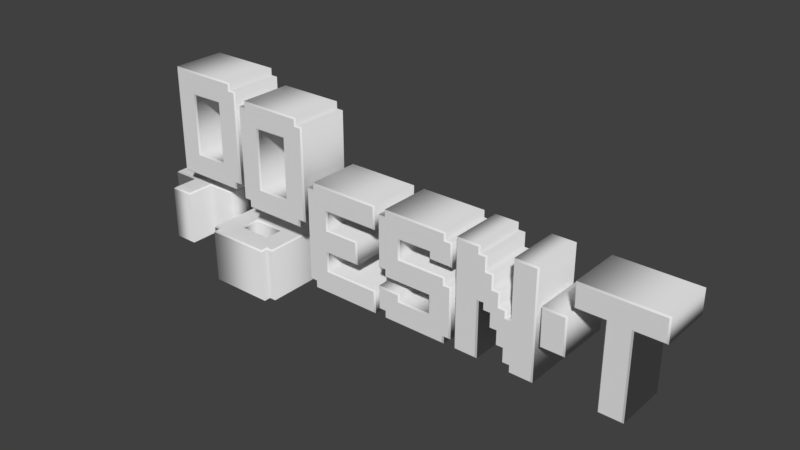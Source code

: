 # Source: DADDUP.blend  (saved by Blender 2.79.0; exported with 4.5.12 LTS)
import bpy
from mathutils import Matrix  # noqa: F401  (used for matrix-valued properties, if any)

bpy.ops.wm.read_factory_settings(use_empty=True)
scene = bpy.context.scene
scene.name = 'Scene'

# ---- collections
col_collection_1 = bpy.data.collections.new('Collection 1'); scene.collection.children.link(col_collection_1)

# ---- world
world_world = bpy.data.worlds.new('World'); scene.world = world_world
world_world.color = (0.05088, 0.05088, 0.05088)
world_world.use_sun_shadow = False
world_world.sun_shadow_jitter_overblur = 0.0
world_world.cycles.sampling_method = 'MANUAL'

# ---- meshes
me_cutext_013 = bpy.data.meshes.new('CUText.013')
me_cutext_013.from_pydata([(0.2368, -0.307, 0.21), (-0.2368, -0.307, 0.21), (-0.2368, -0.2544, 0.21), (-0.2895, -0.2544, 0.21), (-0.2895, 0.4825, 0.21), (-0.1316, 0.4825, 0.21), (-0.1316, -0.1491, 0.21), (0.1316, -0.1491, 0.21), (0.1316, 0.4825, 0.21), (0.2895, 0.4825, 0.21), (0.2895, -0.2544, 0.21), (0.2368, -0.2544, 0.21), (0.2368, -0.307, -0.21), (-0.2368, -0.307, -0.21), (-0.2368, -0.2544, -0.21), (-0.2895, -0.2544, -0.21), (-0.2895, 0.4825, -0.21), (-0.1316, 0.4825, -0.21), (-0.1316, -0.1491, -0.21), (0.1316, -0.1491, -0.21), (0.1316, 0.4825, -0.21), (0.2895, 0.4825, -0.21), (0.2895, -0.2544, -0.21), (0.2368, -0.2544, -0.21), (0.2368, -0.307, -0.21), (0.2468, -0.317, -0.2), (-0.2368, -0.307, -0.21), (-0.2468, -0.317, -0.2), (-0.2368, -0.2544, -0.21), (-0.2468, -0.2644, -0.2), (-0.2895, -0.2544, -0.21), (-0.2995, -0.2644, -0.2), (-0.2895, 0.4825, -0.21), (-0.2995, 0.4925, -0.2), (-0.1316, 0.4825, -0.21), (-0.1216, 0.4925, -0.2), (-0.1316, -0.1491, -0.21), (-0.1216, -0.1391, -0.2), (0.1316, -0.1491, -0.21), (0.1216, -0.1391, -0.2), (0.1316, 0.4825, -0.21), (0.1216, 0.4925, -0.2), (0.2895, 0.4825, -0.21), (0.2995, 0.4925, -0.2), (0.2895, -0.2544, -0.21), (0.2995, -0.2644, -0.2), (0.2368, -0.2544, -0.21), (0.2468, -0.2644, -0.2), (0.2468, -0.317, -0.2), (0.2468, -0.317, 0.2), (-0.2468, -0.317, -0.2), (-0.2468, -0.317, 0.2), (-0.2468, -0.2644, -0.2), (-0.2468, -0.2644, 0.2), (-0.2995, -0.2644, -0.2), (-0.2995, -0.2644, 0.2), (-0.2995, 0.4925, -0.2), (-0.2995, 0.4925, 0.2), (-0.1216, 0.4925, -0.2), (-0.1216, 0.4925, 0.2), (-0.1216, -0.1391, -0.2), (-0.1216, -0.1391, 0.2), (0.1216, -0.1391, -0.2), (0.1216, -0.1391, 0.2), (0.1216, 0.4925, -0.2), (0.1216, 0.4925, 0.2), (0.2995, 0.4925, -0.2), (0.2995, 0.4925, 0.2), (0.2995, -0.2644, -0.2), (0.2995, -0.2644, 0.2), (0.2468, -0.2644, -0.2), (0.2468, -0.2644, 0.2), (0.2468, -0.317, 0.2), (0.2368, -0.307, 0.21), (-0.2468, -0.317, 0.2), (-0.2368, -0.307, 0.21), (-0.2468, -0.2644, 0.2), (-0.2368, -0.2544, 0.21), (-0.2995, -0.2644, 0.2), (-0.2895, -0.2544, 0.21), (-0.2995, 0.4925, 0.2), (-0.2895, 0.4825, 0.21), (-0.1216, 0.4925, 0.2), (-0.1316, 0.4825, 0.21), (-0.1216, -0.1391, 0.2), (-0.1316, -0.1491, 0.21), (0.1216, -0.1391, 0.2), (0.1316, -0.1491, 0.21), (0.1216, 0.4925, 0.2), (0.1316, 0.4825, 0.21), (0.2995, 0.4925, 0.2), (0.2895, 0.4825, 0.21), (0.2995, -0.2644, 0.2), (0.2895, -0.2544, 0.21), (0.2468, -0.2644, 0.2), (0.2368, -0.2544, 0.21)], [], [(3, 5, 4), (3, 6, 5), (7, 9, 8), (7, 10, 9), (3, 7, 6), (3, 10, 7), (2, 10, 3), (1, 11, 2), (11, 10, 2), (1, 0, 11), (17, 15, 16), (18, 15, 17), (21, 19, 20), (22, 19, 21), (19, 15, 18), (22, 15, 19), (22, 14, 15), (23, 13, 14), (22, 23, 14), (12, 13, 23), (25, 27, 26, 24), (27, 29, 28, 26), (29, 31, 30, 28), (31, 33, 32, 30), (33, 35, 34, 32), (35, 37, 36, 34), (37, 39, 38, 36), (39, 41, 40, 38), (41, 43, 42, 40), (43, 45, 44, 42), (45, 47, 46, 44), (47, 25, 24, 46), (49, 51, 50, 48), (51, 53, 52, 50), (53, 55, 54, 52), (55, 57, 56, 54), (57, 59, 58, 56), (59, 61, 60, 58), (61, 63, 62, 60), (63, 65, 64, 62), (65, 67, 66, 64), (67, 69, 68, 66), (69, 71, 70, 68), (71, 49, 48, 70), (73, 75, 74, 72), (75, 77, 76, 74), (77, 79, 78, 76), (79, 81, 80, 78), (81, 83, 82, 80), (83, 85, 84, 82), (85, 87, 86, 84), (87, 89, 88, 86), (89, 91, 90, 88), (91, 93, 92, 90), (93, 95, 94, 92), (95, 73, 72, 94)])
me_cutext_013.polygons.foreach_set('use_smooth', [0, 0, 0, 0, 0, 0, 0, 0, 0, 0, 0, 0, 0, 0, 0, 0, 0, 0, 0, 0, 1, 1, 1, 1, 1, 1, 1, 1, 1, 1, 1, 1, 1, 1, 1, 1, 1, 1, 1, 1, 1, 1, 1, 1, 1, 1, 1, 1, 1, 1, 1, 1, 1, 1, 1, 1])
me_cutext_013.use_remesh_preserve_volume = False
me_cutext_013.use_remesh_preserve_attributes = False
me_cutext_013.use_mirror_vertex_groups = False
me_cutext_013.auto_texspace = False
me_cutext_013.update()
me_cutext_012 = bpy.data.meshes.new('CUText.012')
me_cutext_012.from_pydata([(-0.2122, -0.2368, 0.21), (0.05097, -0.2368, 0.21), (0.05097, 0.2368, 0.21), (-0.2122, 0.2368, 0.21), (0.1562, -0.3947, 0.21), (-0.3701, -0.3947, 0.21), (-0.3701, 0.3947, 0.21), (0.1562, 0.3947, 0.21), (0.1562, 0.3421, 0.21), (0.2089, 0.3421, 0.21), (0.2089, -0.3421, 0.21), (0.1562, -0.3421, 0.21), (-0.2122, -0.2368, -0.21), (0.05097, -0.2368, -0.21), (0.05097, 0.2368, -0.21), (-0.2122, 0.2368, -0.21), (0.1562, -0.3947, -0.21), (-0.3701, -0.3947, -0.21), (-0.3701, 0.3947, -0.21), (0.1562, 0.3947, -0.21), (0.1562, 0.3421, -0.21), (0.2089, 0.3421, -0.21), (0.2089, -0.3421, -0.21), (0.1562, -0.3421, -0.21), (-0.2122, -0.2368, -0.21), (-0.2022, -0.2268, -0.2), (0.05097, -0.2368, -0.21), (0.04097, -0.2268, -0.2), (0.05097, 0.2368, -0.21), (0.04097, 0.2268, -0.2), (-0.2122, 0.2368, -0.21), (-0.2022, 0.2268, -0.2), (-0.2022, -0.2268, -0.2), (-0.2022, -0.2268, 0.2), (0.04097, -0.2268, -0.2), (0.04097, -0.2268, 0.2), (0.04097, 0.2268, -0.2), (0.04097, 0.2268, 0.2), (-0.2022, 0.2268, -0.2), (-0.2022, 0.2268, 0.2), (-0.2022, -0.2268, 0.2), (-0.2122, -0.2368, 0.21), (0.04097, -0.2268, 0.2), (0.05097, -0.2368, 0.21), (0.04097, 0.2268, 0.2), (0.05097, 0.2368, 0.21), (-0.2022, 0.2268, 0.2), (-0.2122, 0.2368, 0.21), (0.1562, -0.3947, -0.21), (0.1662, -0.4047, -0.2), (-0.3701, -0.3947, -0.21), (-0.3801, -0.4047, -0.2), (-0.3701, 0.3947, -0.21), (-0.3801, 0.4047, -0.2), (0.1562, 0.3947, -0.21), (0.1662, 0.4047, -0.2), (0.1562, 0.3421, -0.21), (0.1662, 0.3521, -0.2), (0.2089, 0.3421, -0.21), (0.2189, 0.3521, -0.2), (0.2089, -0.3421, -0.21), (0.2189, -0.3521, -0.2), (0.1562, -0.3421, -0.21), (0.1662, -0.3521, -0.2), (0.1662, -0.4047, -0.2), (0.1662, -0.4047, 0.2), (-0.3801, -0.4047, -0.2), (-0.3801, -0.4047, 0.2), (-0.3801, 0.4047, -0.2), (-0.3801, 0.4047, 0.2), (0.1662, 0.4047, -0.2), (0.1662, 0.4047, 0.2), (0.1662, 0.3521, -0.2), (0.1662, 0.3521, 0.2), (0.2189, 0.3521, -0.2), (0.2189, 0.3521, 0.2), (0.2189, -0.3521, -0.2), (0.2189, -0.3521, 0.2), (0.1662, -0.3521, -0.2), (0.1662, -0.3521, 0.2), (0.1662, -0.4047, 0.2), (0.1562, -0.3947, 0.21), (-0.3801, -0.4047, 0.2), (-0.3701, -0.3947, 0.21), (-0.3801, 0.4047, 0.2), (-0.3701, 0.3947, 0.21), (0.1662, 0.4047, 0.2), (0.1562, 0.3947, 0.21), (0.1662, 0.3521, 0.2), (0.1562, 0.3421, 0.21), (0.2189, 0.3521, 0.2), (0.2089, 0.3421, 0.21), (0.2189, -0.3521, 0.2), (0.2089, -0.3421, 0.21), (0.1662, -0.3521, 0.2), (0.1562, -0.3421, 0.21)], [], [(5, 3, 6), (3, 7, 6), (3, 8, 7), (3, 9, 8), (3, 2, 9), (2, 10, 9), (5, 0, 3), (1, 10, 2), (5, 1, 0), (5, 11, 1), (11, 10, 1), (5, 4, 11), (15, 17, 18), (19, 15, 18), (20, 15, 19), (21, 15, 20), (14, 15, 21), (22, 14, 21), (12, 17, 15), (22, 13, 14), (13, 17, 12), (23, 17, 13), (22, 23, 13), (16, 17, 23), (25, 27, 26, 24), (27, 29, 28, 26), (29, 31, 30, 28), (31, 25, 24, 30), (33, 35, 34, 32), (35, 37, 36, 34), (37, 39, 38, 36), (39, 33, 32, 38), (41, 43, 42, 40), (43, 45, 44, 42), (45, 47, 46, 44), (47, 41, 40, 46), (49, 51, 50, 48), (51, 53, 52, 50), (53, 55, 54, 52), (55, 57, 56, 54), (57, 59, 58, 56), (59, 61, 60, 58), (61, 63, 62, 60), (63, 49, 48, 62), (65, 67, 66, 64), (67, 69, 68, 66), (69, 71, 70, 68), (71, 73, 72, 70), (73, 75, 74, 72), (75, 77, 76, 74), (77, 79, 78, 76), (79, 65, 64, 78), (81, 83, 82, 80), (83, 85, 84, 82), (85, 87, 86, 84), (87, 89, 88, 86), (89, 91, 90, 88), (91, 93, 92, 90), (93, 95, 94, 92), (95, 81, 80, 94)])
me_cutext_012.polygons.foreach_set('use_smooth', [0, 0, 0, 0, 0, 0, 0, 0, 0, 0, 0, 0, 0, 0, 0, 0, 0, 0, 0, 0, 0, 0, 0, 0, 1, 1, 1, 1, 1, 1, 1, 1, 1, 1, 1, 1, 1, 1, 1, 1, 1, 1, 1, 1, 1, 1, 1, 1, 1, 1, 1, 1, 1, 1, 1, 1, 1, 1, 1, 1])
me_cutext_012.use_remesh_preserve_volume = False
me_cutext_012.use_remesh_preserve_attributes = False
me_cutext_012.use_mirror_vertex_groups = False
me_cutext_012.auto_texspace = False
me_cutext_012.update()
me_cutext_011 = bpy.data.meshes.new('CUText.011')
me_cutext_011.from_pydata([(-0.2122, -0.2368, 0.21), (0.05096, -0.2368, 0.21), (0.05096, 0.2368, 0.21), (-0.2122, 0.2368, 0.21), (0.1562, -0.3947, 0.21), (-0.3701, -0.3947, 0.21), (-0.3701, 0.3947, 0.21), (0.1562, 0.3947, 0.21), (0.1562, 0.3421, 0.21), (0.2089, 0.3421, 0.21), (0.2089, -0.3421, 0.21), (0.1562, -0.3421, 0.21), (-0.2122, -0.2368, -0.21), (0.05096, -0.2368, -0.21), (0.05096, 0.2368, -0.21), (-0.2122, 0.2368, -0.21), (0.1562, -0.3947, -0.21), (-0.3701, -0.3947, -0.21), (-0.3701, 0.3947, -0.21), (0.1562, 0.3947, -0.21), (0.1562, 0.3421, -0.21), (0.2089, 0.3421, -0.21), (0.2089, -0.3421, -0.21), (0.1562, -0.3421, -0.21), (-0.2122, -0.2368, -0.21), (-0.2022, -0.2268, -0.2), (0.05096, -0.2368, -0.21), (0.04096, -0.2268, -0.2), (0.05096, 0.2368, -0.21), (0.04096, 0.2268, -0.2), (-0.2122, 0.2368, -0.21), (-0.2022, 0.2268, -0.2), (-0.2022, -0.2268, -0.2), (-0.2022, -0.2268, 0.2), (0.04096, -0.2268, -0.2), (0.04096, -0.2268, 0.2), (0.04096, 0.2268, -0.2), (0.04096, 0.2268, 0.2), (-0.2022, 0.2268, -0.2), (-0.2022, 0.2268, 0.2), (-0.2022, -0.2268, 0.2), (-0.2122, -0.2368, 0.21), (0.04096, -0.2268, 0.2), (0.05096, -0.2368, 0.21), (0.04096, 0.2268, 0.2), (0.05096, 0.2368, 0.21), (-0.2022, 0.2268, 0.2), (-0.2122, 0.2368, 0.21), (0.1562, -0.3947, -0.21), (0.1662, -0.4047, -0.2), (-0.3701, -0.3947, -0.21), (-0.3801, -0.4047, -0.2), (-0.3701, 0.3947, -0.21), (-0.3801, 0.4047, -0.2), (0.1562, 0.3947, -0.21), (0.1662, 0.4047, -0.2), (0.1562, 0.3421, -0.21), (0.1662, 0.3521, -0.2), (0.2089, 0.3421, -0.21), (0.2189, 0.3521, -0.2), (0.2089, -0.3421, -0.21), (0.2189, -0.3521, -0.2), (0.1562, -0.3421, -0.21), (0.1662, -0.3521, -0.2), (0.1662, -0.4047, -0.2), (0.1662, -0.4047, 0.2), (-0.3801, -0.4047, -0.2), (-0.3801, -0.4047, 0.2), (-0.3801, 0.4047, -0.2), (-0.3801, 0.4047, 0.2), (0.1662, 0.4047, -0.2), (0.1662, 0.4047, 0.2), (0.1662, 0.3521, -0.2), (0.1662, 0.3521, 0.2), (0.2189, 0.3521, -0.2), (0.2189, 0.3521, 0.2), (0.2189, -0.3521, -0.2), (0.2189, -0.3521, 0.2), (0.1662, -0.3521, -0.2), (0.1662, -0.3521, 0.2), (0.1662, -0.4047, 0.2), (0.1562, -0.3947, 0.21), (-0.3801, -0.4047, 0.2), (-0.3701, -0.3947, 0.21), (-0.3801, 0.4047, 0.2), (-0.3701, 0.3947, 0.21), (0.1662, 0.4047, 0.2), (0.1562, 0.3947, 0.21), (0.1662, 0.3521, 0.2), (0.1562, 0.3421, 0.21), (0.2189, 0.3521, 0.2), (0.2089, 0.3421, 0.21), (0.2189, -0.3521, 0.2), (0.2089, -0.3421, 0.21), (0.1662, -0.3521, 0.2), (0.1562, -0.3421, 0.21)], [], [(5, 3, 6), (3, 7, 6), (3, 8, 7), (3, 9, 8), (3, 2, 9), (2, 10, 9), (5, 0, 3), (1, 10, 2), (5, 1, 0), (5, 11, 1), (11, 10, 1), (5, 4, 11), (15, 17, 18), (19, 15, 18), (20, 15, 19), (21, 15, 20), (14, 15, 21), (22, 14, 21), (12, 17, 15), (22, 13, 14), (13, 17, 12), (23, 17, 13), (22, 23, 13), (16, 17, 23), (25, 27, 26, 24), (27, 29, 28, 26), (29, 31, 30, 28), (31, 25, 24, 30), (33, 35, 34, 32), (35, 37, 36, 34), (37, 39, 38, 36), (39, 33, 32, 38), (41, 43, 42, 40), (43, 45, 44, 42), (45, 47, 46, 44), (47, 41, 40, 46), (49, 51, 50, 48), (51, 53, 52, 50), (53, 55, 54, 52), (55, 57, 56, 54), (57, 59, 58, 56), (59, 61, 60, 58), (61, 63, 62, 60), (63, 49, 48, 62), (65, 67, 66, 64), (67, 69, 68, 66), (69, 71, 70, 68), (71, 73, 72, 70), (73, 75, 74, 72), (75, 77, 76, 74), (77, 79, 78, 76), (79, 65, 64, 78), (81, 83, 82, 80), (83, 85, 84, 82), (85, 87, 86, 84), (87, 89, 88, 86), (89, 91, 90, 88), (91, 93, 92, 90), (93, 95, 94, 92), (95, 81, 80, 94)])
me_cutext_011.polygons.foreach_set('use_smooth', [0, 0, 0, 0, 0, 0, 0, 0, 0, 0, 0, 0, 0, 0, 0, 0, 0, 0, 0, 0, 0, 0, 0, 0, 1, 1, 1, 1, 1, 1, 1, 1, 1, 1, 1, 1, 1, 1, 1, 1, 1, 1, 1, 1, 1, 1, 1, 1, 1, 1, 1, 1, 1, 1, 1, 1, 1, 1, 1, 1])
me_cutext_011.use_remesh_preserve_volume = False
me_cutext_011.use_remesh_preserve_attributes = False
me_cutext_011.use_mirror_vertex_groups = False
me_cutext_011.auto_texspace = False
me_cutext_011.update()
me_cutext_010 = bpy.data.meshes.new('CUText.010')
me_cutext_010.from_pydata([(-0.1316, 0.01316, 0.21), (0.1316, 0.01316, 0.21), (0.1316, 0.1711, 0.21), (-0.1316, 0.1711, 0.21), (-0.1316, -0.4605, 0.21), (-0.2895, -0.4605, 0.21), (-0.2895, 0.2763, 0.21), (-0.2368, 0.2763, 0.21), (-0.2368, 0.3289, 0.21), (0.2368, 0.3289, 0.21), (0.2368, 0.2763, 0.21), (0.2895, 0.2763, 0.21), (0.2895, -0.4605, 0.21), (0.1316, -0.4605, 0.21), (0.1316, -0.1447, 0.21), (-0.1316, -0.1447, 0.21), (-0.1316, 0.01316, -0.21), (0.1316, 0.01316, -0.21), (0.1316, 0.1711, -0.21), (-0.1316, 0.1711, -0.21), (-0.1316, -0.4605, -0.21), (-0.2895, -0.4605, -0.21), (-0.2895, 0.2763, -0.21), (-0.2368, 0.2763, -0.21), (-0.2368, 0.3289, -0.21), (0.2368, 0.3289, -0.21), (0.2368, 0.2763, -0.21), (0.2895, 0.2763, -0.21), (0.2895, -0.4605, -0.21), (0.1316, -0.4605, -0.21), (0.1316, -0.1447, -0.21), (-0.1316, -0.1447, -0.21), (-0.1316, 0.01316, -0.21), (-0.1216, 0.02316, -0.2), (0.1316, 0.01316, -0.21), (0.1216, 0.02316, -0.2), (0.1316, 0.1711, -0.21), (0.1216, 0.1611, -0.2), (-0.1316, 0.1711, -0.21), (-0.1216, 0.1611, -0.2), (-0.1216, 0.02316, -0.2), (-0.1216, 0.02316, 0.2), (0.1216, 0.02316, -0.2), (0.1216, 0.02316, 0.2), (0.1216, 0.1611, -0.2), (0.1216, 0.1611, 0.2), (-0.1216, 0.1611, -0.2), (-0.1216, 0.1611, 0.2), (-0.1216, 0.02316, 0.2), (-0.1316, 0.01316, 0.21), (0.1216, 0.02316, 0.2), (0.1316, 0.01316, 0.21), (0.1216, 0.1611, 0.2), (0.1316, 0.1711, 0.21), (-0.1216, 0.1611, 0.2), (-0.1316, 0.1711, 0.21), (-0.1316, -0.4605, -0.21), (-0.1216, -0.4705, -0.2), (-0.2895, -0.4605, -0.21), (-0.2995, -0.4705, -0.2), (-0.2895, 0.2763, -0.21), (-0.2995, 0.2863, -0.2), (-0.2368, 0.2763, -0.21), (-0.2468, 0.2863, -0.2), (-0.2368, 0.3289, -0.21), (-0.2468, 0.3389, -0.2), (0.2368, 0.3289, -0.21), (0.2468, 0.3389, -0.2), (0.2368, 0.2763, -0.21), (0.2468, 0.2863, -0.2), (0.2895, 0.2763, -0.21), (0.2995, 0.2863, -0.2), (0.2895, -0.4605, -0.21), (0.2995, -0.4705, -0.2), (0.1316, -0.4605, -0.21), (0.1216, -0.4705, -0.2), (0.1316, -0.1447, -0.21), (0.1216, -0.1547, -0.2), (-0.1316, -0.1447, -0.21), (-0.1216, -0.1547, -0.2), (-0.1216, -0.4705, -0.2), (-0.1216, -0.4705, 0.2), (-0.2995, -0.4705, -0.2), (-0.2995, -0.4705, 0.2), (-0.2995, 0.2863, -0.2), (-0.2995, 0.2863, 0.2), (-0.2468, 0.2863, -0.2), (-0.2468, 0.2863, 0.2), (-0.2468, 0.3389, -0.2), (-0.2468, 0.3389, 0.2), (0.2468, 0.3389, -0.2), (0.2468, 0.3389, 0.2), (0.2468, 0.2863, -0.2), (0.2468, 0.2863, 0.2), (0.2995, 0.2863, -0.2), (0.2995, 0.2863, 0.2), (0.2995, -0.4705, -0.2), (0.2995, -0.4705, 0.2), (0.1216, -0.4705, -0.2), (0.1216, -0.4705, 0.2), (0.1216, -0.1547, -0.2), (0.1216, -0.1547, 0.2), (-0.1216, -0.1547, -0.2), (-0.1216, -0.1547, 0.2), (-0.1216, -0.4705, 0.2), (-0.1316, -0.4605, 0.21), (-0.2995, -0.4705, 0.2), (-0.2895, -0.4605, 0.21), (-0.2995, 0.2863, 0.2), (-0.2895, 0.2763, 0.21), (-0.2468, 0.2863, 0.2), (-0.2368, 0.2763, 0.21), (-0.2468, 0.3389, 0.2), (-0.2368, 0.3289, 0.21), (0.2468, 0.3389, 0.2), (0.2368, 0.3289, 0.21), (0.2468, 0.2863, 0.2), (0.2368, 0.2763, 0.21), (0.2995, 0.2863, 0.2), (0.2895, 0.2763, 0.21), (0.2995, -0.4705, 0.2), (0.2895, -0.4605, 0.21), (0.1216, -0.4705, 0.2), (0.1316, -0.4605, 0.21), (0.1216, -0.1547, 0.2), (0.1316, -0.1447, 0.21), (-0.1216, -0.1547, 0.2), (-0.1316, -0.1447, 0.21)], [], [(7, 9, 8), (7, 10, 9), (5, 7, 6), (5, 3, 7), (3, 10, 7), (3, 11, 10), (3, 2, 11), (2, 12, 11), (5, 0, 3), (1, 12, 2), (5, 15, 0), (15, 1, 0), (15, 14, 1), (14, 12, 1), (5, 4, 15), (13, 12, 14), (25, 23, 24), (26, 23, 25), (23, 21, 22), (19, 21, 23), (26, 19, 23), (27, 19, 26), (18, 19, 27), (28, 18, 27), (16, 21, 19), (28, 17, 18), (31, 21, 16), (17, 31, 16), (30, 31, 17), (28, 30, 17), (20, 21, 31), (28, 29, 30), (33, 35, 34, 32), (35, 37, 36, 34), (37, 39, 38, 36), (39, 33, 32, 38), (41, 43, 42, 40), (43, 45, 44, 42), (45, 47, 46, 44), (47, 41, 40, 46), (49, 51, 50, 48), (51, 53, 52, 50), (53, 55, 54, 52), (55, 49, 48, 54), (57, 59, 58, 56), (59, 61, 60, 58), (61, 63, 62, 60), (63, 65, 64, 62), (65, 67, 66, 64), (67, 69, 68, 66), (69, 71, 70, 68), (71, 73, 72, 70), (73, 75, 74, 72), (75, 77, 76, 74), (77, 79, 78, 76), (79, 57, 56, 78), (81, 83, 82, 80), (83, 85, 84, 82), (85, 87, 86, 84), (87, 89, 88, 86), (89, 91, 90, 88), (91, 93, 92, 90), (93, 95, 94, 92), (95, 97, 96, 94), (97, 99, 98, 96), (99, 101, 100, 98), (101, 103, 102, 100), (103, 81, 80, 102), (105, 107, 106, 104), (107, 109, 108, 106), (109, 111, 110, 108), (111, 113, 112, 110), (113, 115, 114, 112), (115, 117, 116, 114), (117, 119, 118, 116), (119, 121, 120, 118), (121, 123, 122, 120), (123, 125, 124, 122), (125, 127, 126, 124), (127, 105, 104, 126)])
me_cutext_010.polygons.foreach_set('use_smooth', [0, 0, 0, 0, 0, 0, 0, 0, 0, 0, 0, 0, 0, 0, 0, 0, 0, 0, 0, 0, 0, 0, 0, 0, 0, 0, 0, 0, 0, 0, 0, 0, 1, 1, 1, 1, 1, 1, 1, 1, 1, 1, 1, 1, 1, 1, 1, 1, 1, 1, 1, 1, 1, 1, 1, 1, 1, 1, 1, 1, 1, 1, 1, 1, 1, 1, 1, 1, 1, 1, 1, 1, 1, 1, 1, 1, 1, 1, 1, 1])
me_cutext_010.use_remesh_preserve_volume = False
me_cutext_010.use_remesh_preserve_attributes = False
me_cutext_010.use_mirror_vertex_groups = False
me_cutext_010.auto_texspace = False
me_cutext_010.update()
me_cutext_009 = bpy.data.meshes.new('CUText.009')
me_cutext_009.from_pydata([(0.07895, -0.2895, 0.21), (-0.07895, -0.2895, 0.21), (-0.07895, -0.07895, 0.21), (-0.2895, -0.07895, 0.21), (-0.2895, 0.07895, 0.21), (-0.07895, 0.07895, 0.21), (-0.07895, 0.2895, 0.21), (0.07895, 0.2895, 0.21), (0.07895, 0.07895, 0.21), (0.2895, 0.07895, 0.21), (0.2895, -0.07895, 0.21), (0.07895, -0.07895, 0.21), (0.07895, -0.2895, -0.21), (-0.07895, -0.2895, -0.21), (-0.07895, -0.07895, -0.21), (-0.2895, -0.07895, -0.21), (-0.2895, 0.07895, -0.21), (-0.07895, 0.07895, -0.21), (-0.07895, 0.2895, -0.21), (0.07895, 0.2895, -0.21), (0.07895, 0.07895, -0.21), (0.2895, 0.07895, -0.21), (0.2895, -0.07895, -0.21), (0.07895, -0.07895, -0.21), (0.07895, -0.2895, -0.21), (0.08895, -0.2995, -0.2), (-0.07895, -0.2895, -0.21), (-0.08895, -0.2995, -0.2), (-0.07895, -0.07895, -0.21), (-0.08895, -0.08895, -0.2), (-0.2895, -0.07895, -0.21), (-0.2995, -0.08895, -0.2), (-0.2895, 0.07895, -0.21), (-0.2995, 0.08895, -0.2), (-0.07895, 0.07895, -0.21), (-0.08895, 0.08895, -0.2), (-0.07895, 0.2895, -0.21), (-0.08895, 0.2995, -0.2), (0.07895, 0.2895, -0.21), (0.08895, 0.2995, -0.2), (0.07895, 0.07895, -0.21), (0.08895, 0.08895, -0.2), (0.2895, 0.07895, -0.21), (0.2995, 0.08895, -0.2), (0.2895, -0.07895, -0.21), (0.2995, -0.08895, -0.2), (0.07895, -0.07895, -0.21), (0.08895, -0.08895, -0.2), (0.08895, -0.2995, -0.2), (0.08895, -0.2995, 0.2), (-0.08895, -0.2995, -0.2), (-0.08895, -0.2995, 0.2), (-0.08895, -0.08895, -0.2), (-0.08895, -0.08895, 0.2), (-0.2995, -0.08895, -0.2), (-0.2995, -0.08895, 0.2), (-0.2995, 0.08895, -0.2), (-0.2995, 0.08895, 0.2), (-0.08895, 0.08895, -0.2), (-0.08895, 0.08895, 0.2), (-0.08895, 0.2995, -0.2), (-0.08895, 0.2995, 0.2), (0.08895, 0.2995, -0.2), (0.08895, 0.2995, 0.2), (0.08895, 0.08895, -0.2), (0.08895, 0.08895, 0.2), (0.2995, 0.08895, -0.2), (0.2995, 0.08895, 0.2), (0.2995, -0.08895, -0.2), (0.2995, -0.08895, 0.2), (0.08895, -0.08895, -0.2), (0.08895, -0.08895, 0.2), (0.08895, -0.2995, 0.2), (0.07895, -0.2895, 0.21), (-0.08895, -0.2995, 0.2), (-0.07895, -0.2895, 0.21), (-0.08895, -0.08895, 0.2), (-0.07895, -0.07895, 0.21), (-0.2995, -0.08895, 0.2), (-0.2895, -0.07895, 0.21), (-0.2995, 0.08895, 0.2), (-0.2895, 0.07895, 0.21), (-0.08895, 0.08895, 0.2), (-0.07895, 0.07895, 0.21), (-0.08895, 0.2995, 0.2), (-0.07895, 0.2895, 0.21), (0.08895, 0.2995, 0.2), (0.07895, 0.2895, 0.21), (0.08895, 0.08895, 0.2), (0.07895, 0.07895, 0.21), (0.2995, 0.08895, 0.2), (0.2895, 0.07895, 0.21), (0.2995, -0.08895, 0.2), (0.2895, -0.07895, 0.21), (0.08895, -0.08895, 0.2), (0.07895, -0.07895, 0.21)], [], [(5, 7, 6), (5, 8, 7), (3, 5, 4), (3, 8, 5), (3, 9, 8), (3, 10, 9), (2, 10, 3), (1, 11, 2), (11, 10, 2), (1, 0, 11), (19, 17, 18), (20, 17, 19), (17, 15, 16), (20, 15, 17), (21, 15, 20), (22, 15, 21), (22, 14, 15), (23, 13, 14), (22, 23, 14), (12, 13, 23), (25, 27, 26, 24), (27, 29, 28, 26), (29, 31, 30, 28), (31, 33, 32, 30), (33, 35, 34, 32), (35, 37, 36, 34), (37, 39, 38, 36), (39, 41, 40, 38), (41, 43, 42, 40), (43, 45, 44, 42), (45, 47, 46, 44), (47, 25, 24, 46), (49, 51, 50, 48), (51, 53, 52, 50), (53, 55, 54, 52), (55, 57, 56, 54), (57, 59, 58, 56), (59, 61, 60, 58), (61, 63, 62, 60), (63, 65, 64, 62), (65, 67, 66, 64), (67, 69, 68, 66), (69, 71, 70, 68), (71, 49, 48, 70), (73, 75, 74, 72), (75, 77, 76, 74), (77, 79, 78, 76), (79, 81, 80, 78), (81, 83, 82, 80), (83, 85, 84, 82), (85, 87, 86, 84), (87, 89, 88, 86), (89, 91, 90, 88), (91, 93, 92, 90), (93, 95, 94, 92), (95, 73, 72, 94)])
me_cutext_009.polygons.foreach_set('use_smooth', [0, 0, 0, 0, 0, 0, 0, 0, 0, 0, 0, 0, 0, 0, 0, 0, 0, 0, 0, 0, 1, 1, 1, 1, 1, 1, 1, 1, 1, 1, 1, 1, 1, 1, 1, 1, 1, 1, 1, 1, 1, 1, 1, 1, 1, 1, 1, 1, 1, 1, 1, 1, 1, 1, 1, 1])
me_cutext_009.use_remesh_preserve_volume = False
me_cutext_009.use_remesh_preserve_attributes = False
me_cutext_009.use_mirror_vertex_groups = False
me_cutext_009.auto_texspace = False
me_cutext_009.update()
me_cutext_014 = bpy.data.meshes.new('CUText.014')
me_cutext_014.from_pydata([(-0.1826, 0.0007143, 0.21), (0.08056, 0.0007143, 0.21), (0.08056, 0.1586, 0.21), (-0.1826, 0.1586, 0.21), (-0.1826, -0.473, 0.21), (-0.3405, -0.473, 0.21), (-0.3405, 0.3165, 0.21), (0.1858, 0.3165, 0.21), (0.1858, 0.2639, 0.21), (0.2385, 0.2639, 0.21), (0.2385, -0.1045, 0.21), (0.1858, -0.1045, 0.21), (0.1858, -0.1572, 0.21), (-0.1826, -0.1572, 0.21), (-0.1826, 0.0007143, -0.21), (0.08056, 0.0007143, -0.21), (0.08056, 0.1586, -0.21), (-0.1826, 0.1586, -0.21), (-0.1826, -0.473, -0.21), (-0.3405, -0.473, -0.21), (-0.3405, 0.3165, -0.21), (0.1858, 0.3165, -0.21), (0.1858, 0.2639, -0.21), (0.2385, 0.2639, -0.21), (0.2385, -0.1045, -0.21), (0.1858, -0.1045, -0.21), (0.1858, -0.1572, -0.21), (-0.1826, -0.1572, -0.21), (-0.1826, 0.0007143, -0.21), (-0.1726, 0.01071, -0.2), (0.08056, 0.0007143, -0.21), (0.07056, 0.01071, -0.2), (0.08056, 0.1586, -0.21), (0.07056, 0.1486, -0.2), (-0.1826, 0.1586, -0.21), (-0.1726, 0.1486, -0.2), (-0.1726, 0.01071, -0.2), (-0.1726, 0.01071, 0.2), (0.07056, 0.01071, -0.2), (0.07056, 0.01071, 0.2), (0.07056, 0.1486, -0.2), (0.07056, 0.1486, 0.2), (-0.1726, 0.1486, -0.2), (-0.1726, 0.1486, 0.2), (-0.1726, 0.01071, 0.2), (-0.1826, 0.0007143, 0.21), (0.07056, 0.01071, 0.2), (0.08056, 0.0007143, 0.21), (0.07056, 0.1486, 0.2), (0.08056, 0.1586, 0.21), (-0.1726, 0.1486, 0.2), (-0.1826, 0.1586, 0.21), (-0.1826, -0.473, -0.21), (-0.1726, -0.483, -0.2), (-0.3405, -0.473, -0.21), (-0.3505, -0.483, -0.2), (-0.3405, 0.3165, -0.21), (-0.3505, 0.3265, -0.2), (0.1858, 0.3165, -0.21), (0.1958, 0.3265, -0.2), (0.1858, 0.2639, -0.21), (0.1958, 0.2739, -0.2), (0.2385, 0.2639, -0.21), (0.2485, 0.2739, -0.2), (0.2385, -0.1045, -0.21), (0.2485, -0.1145, -0.2), (0.1858, -0.1045, -0.21), (0.1958, -0.1145, -0.2), (0.1858, -0.1572, -0.21), (0.1958, -0.1672, -0.2), (-0.1826, -0.1572, -0.21), (-0.1726, -0.1672, -0.2), (-0.1726, -0.483, -0.2), (-0.1726, -0.483, 0.2), (-0.3505, -0.483, -0.2), (-0.3505, -0.483, 0.2), (-0.3505, 0.3265, -0.2), (-0.3505, 0.3265, 0.2), (0.1958, 0.3265, -0.2), (0.1958, 0.3265, 0.2), (0.1958, 0.2739, -0.2), (0.1958, 0.2739, 0.2), (0.2485, 0.2739, -0.2), (0.2485, 0.2739, 0.2), (0.2485, -0.1145, -0.2), (0.2485, -0.1145, 0.2), (0.1958, -0.1145, -0.2), (0.1958, -0.1145, 0.2), (0.1958, -0.1672, -0.2), (0.1958, -0.1672, 0.2), (-0.1726, -0.1672, -0.2), (-0.1726, -0.1672, 0.2), (-0.1726, -0.483, 0.2), (-0.1826, -0.473, 0.21), (-0.3505, -0.483, 0.2), (-0.3405, -0.473, 0.21), (-0.3505, 0.3265, 0.2), (-0.3405, 0.3165, 0.21), (0.1958, 0.3265, 0.2), (0.1858, 0.3165, 0.21), (0.1958, 0.2739, 0.2), (0.1858, 0.2639, 0.21), (0.2485, 0.2739, 0.2), (0.2385, 0.2639, 0.21), (0.2485, -0.1145, 0.2), (0.2385, -0.1045, 0.21), (0.1958, -0.1145, 0.2), (0.1858, -0.1045, 0.21), (0.1958, -0.1672, 0.2), (0.1858, -0.1572, 0.21), (-0.1726, -0.1672, 0.2), (-0.1826, -0.1572, 0.21)], [], [(5, 3, 6), (3, 7, 6), (3, 8, 7), (3, 9, 8), (3, 2, 9), (2, 10, 9), (5, 0, 3), (1, 10, 2), (5, 13, 0), (13, 1, 0), (13, 11, 1), (11, 10, 1), (13, 12, 11), (5, 4, 13), (17, 19, 20), (21, 17, 20), (22, 17, 21), (23, 17, 22), (16, 17, 23), (24, 16, 23), (14, 19, 17), (24, 15, 16), (27, 19, 14), (15, 27, 14), (25, 27, 15), (24, 25, 15), (26, 27, 25), (18, 19, 27), (29, 31, 30, 28), (31, 33, 32, 30), (33, 35, 34, 32), (35, 29, 28, 34), (37, 39, 38, 36), (39, 41, 40, 38), (41, 43, 42, 40), (43, 37, 36, 42), (45, 47, 46, 44), (47, 49, 48, 46), (49, 51, 50, 48), (51, 45, 44, 50), (53, 55, 54, 52), (55, 57, 56, 54), (57, 59, 58, 56), (59, 61, 60, 58), (61, 63, 62, 60), (63, 65, 64, 62), (65, 67, 66, 64), (67, 69, 68, 66), (69, 71, 70, 68), (71, 53, 52, 70), (73, 75, 74, 72), (75, 77, 76, 74), (77, 79, 78, 76), (79, 81, 80, 78), (81, 83, 82, 80), (83, 85, 84, 82), (85, 87, 86, 84), (87, 89, 88, 86), (89, 91, 90, 88), (91, 73, 72, 90), (93, 95, 94, 92), (95, 97, 96, 94), (97, 99, 98, 96), (99, 101, 100, 98), (101, 103, 102, 100), (103, 105, 104, 102), (105, 107, 106, 104), (107, 109, 108, 106), (109, 111, 110, 108), (111, 93, 92, 110)])
me_cutext_014.polygons.foreach_set('use_smooth', [0, 0, 0, 0, 0, 0, 0, 0, 0, 0, 0, 0, 0, 0, 0, 0, 0, 0, 0, 0, 0, 0, 0, 0, 0, 0, 0, 0, 1, 1, 1, 1, 1, 1, 1, 1, 1, 1, 1, 1, 1, 1, 1, 1, 1, 1, 1, 1, 1, 1, 1, 1, 1, 1, 1, 1, 1, 1, 1, 1, 1, 1, 1, 1, 1, 1, 1, 1, 1, 1])
me_cutext_014.use_remesh_preserve_volume = False
me_cutext_014.use_remesh_preserve_attributes = False
me_cutext_014.use_mirror_vertex_groups = False
me_cutext_014.auto_texspace = False
me_cutext_014.update()
me_cutext_008 = bpy.data.meshes.new('CUText.008')
me_cutext_008.from_pydata([(0.07895, -0.5107, 0.21), (-0.07895, -0.5107, 0.21), (-0.07895, 0.1209, 0.21), (-0.2895, 0.1209, 0.21), (-0.2895, 0.2788, 0.21), (0.2895, 0.2788, 0.21), (0.2895, 0.1209, 0.21), (0.07895, 0.1209, 0.21), (0.07895, -0.5107, -0.21), (-0.07895, -0.5107, -0.21), (-0.07895, 0.1209, -0.21), (-0.2895, 0.1209, -0.21), (-0.2895, 0.2788, -0.21), (0.2895, 0.2788, -0.21), (0.2895, 0.1209, -0.21), (0.07895, 0.1209, -0.21), (0.07895, -0.5107, -0.21), (0.08895, -0.5207, -0.2), (-0.07895, -0.5107, -0.21), (-0.08895, -0.5207, -0.2), (-0.07895, 0.1209, -0.21), (-0.08895, 0.1109, -0.2), (-0.2895, 0.1209, -0.21), (-0.2995, 0.1109, -0.2), (-0.2895, 0.2788, -0.21), (-0.2995, 0.2888, -0.2), (0.2895, 0.2788, -0.21), (0.2995, 0.2888, -0.2), (0.2895, 0.1209, -0.21), (0.2995, 0.1109, -0.2), (0.07895, 0.1209, -0.21), (0.08895, 0.1109, -0.2), (0.08895, -0.5207, -0.2), (0.08895, -0.5207, 0.2), (-0.08895, -0.5207, -0.2), (-0.08895, -0.5207, 0.2), (-0.08895, 0.1109, -0.2), (-0.08895, 0.1109, 0.2), (-0.2995, 0.1109, -0.2), (-0.2995, 0.1109, 0.2), (-0.2995, 0.2888, -0.2), (-0.2995, 0.2888, 0.2), (0.2995, 0.2888, -0.2), (0.2995, 0.2888, 0.2), (0.2995, 0.1109, -0.2), (0.2995, 0.1109, 0.2), (0.08895, 0.1109, -0.2), (0.08895, 0.1109, 0.2), (0.08895, -0.5207, 0.2), (0.07895, -0.5107, 0.21), (-0.08895, -0.5207, 0.2), (-0.07895, -0.5107, 0.21), (-0.08895, 0.1109, 0.2), (-0.07895, 0.1209, 0.21), (-0.2995, 0.1109, 0.2), (-0.2895, 0.1209, 0.21), (-0.2995, 0.2888, 0.2), (-0.2895, 0.2788, 0.21), (0.2995, 0.2888, 0.2), (0.2895, 0.2788, 0.21), (0.2995, 0.1109, 0.2), (0.2895, 0.1209, 0.21), (0.08895, 0.1109, 0.2), (0.07895, 0.1209, 0.21)], [], [(3, 5, 4), (3, 6, 5), (2, 6, 3), (1, 7, 2), (7, 6, 2), (1, 0, 7), (13, 11, 12), (14, 11, 13), (14, 10, 11), (15, 9, 10), (14, 15, 10), (8, 9, 15), (17, 19, 18, 16), (19, 21, 20, 18), (21, 23, 22, 20), (23, 25, 24, 22), (25, 27, 26, 24), (27, 29, 28, 26), (29, 31, 30, 28), (31, 17, 16, 30), (33, 35, 34, 32), (35, 37, 36, 34), (37, 39, 38, 36), (39, 41, 40, 38), (41, 43, 42, 40), (43, 45, 44, 42), (45, 47, 46, 44), (47, 33, 32, 46), (49, 51, 50, 48), (51, 53, 52, 50), (53, 55, 54, 52), (55, 57, 56, 54), (57, 59, 58, 56), (59, 61, 60, 58), (61, 63, 62, 60), (63, 49, 48, 62)])
me_cutext_008.polygons.foreach_set('use_smooth', [0, 0, 0, 0, 0, 0, 0, 0, 0, 0, 0, 0, 1, 1, 1, 1, 1, 1, 1, 1, 1, 1, 1, 1, 1, 1, 1, 1, 1, 1, 1, 1, 1, 1, 1, 1])
me_cutext_008.use_remesh_preserve_volume = False
me_cutext_008.use_remesh_preserve_attributes = False
me_cutext_008.use_mirror_vertex_groups = False
me_cutext_008.auto_texspace = False
me_cutext_008.update()
me_cutext_007 = bpy.data.meshes.new('CUText.007')
me_cutext_007.from_pydata([(0.07895, -0.1316, 0.21), (-0.07895, -0.1316, 0.21), (-0.07895, 0.1316, 0.21), (0.07895, 0.1316, 0.21), (0.07895, -0.1316, -0.21), (-0.07895, -0.1316, -0.21), (-0.07895, 0.1316, -0.21), (0.07895, 0.1316, -0.21), (0.07895, -0.1316, -0.21), (0.08895, -0.1416, -0.2), (-0.07895, -0.1316, -0.21), (-0.08895, -0.1416, -0.2), (-0.07895, 0.1316, -0.21), (-0.08895, 0.1416, -0.2), (0.07895, 0.1316, -0.21), (0.08895, 0.1416, -0.2), (0.08895, -0.1416, -0.2), (0.08895, -0.1416, 0.2), (-0.08895, -0.1416, -0.2), (-0.08895, -0.1416, 0.2), (-0.08895, 0.1416, -0.2), (-0.08895, 0.1416, 0.2), (0.08895, 0.1416, -0.2), (0.08895, 0.1416, 0.2), (0.08895, -0.1416, 0.2), (0.07895, -0.1316, 0.21), (-0.08895, -0.1416, 0.2), (-0.07895, -0.1316, 0.21), (-0.08895, 0.1416, 0.2), (-0.07895, 0.1316, 0.21), (0.08895, 0.1416, 0.2), (0.07895, 0.1316, 0.21)], [], [(1, 3, 2), (1, 0, 3), (7, 5, 6), (4, 5, 7), (9, 11, 10, 8), (11, 13, 12, 10), (13, 15, 14, 12), (15, 9, 8, 14), (17, 19, 18, 16), (19, 21, 20, 18), (21, 23, 22, 20), (23, 17, 16, 22), (25, 27, 26, 24), (27, 29, 28, 26), (29, 31, 30, 28), (31, 25, 24, 30)])
me_cutext_007.polygons.foreach_set('use_smooth', [0, 0, 0, 0, 1, 1, 1, 1, 1, 1, 1, 1, 1, 1, 1, 1])
me_cutext_007.use_remesh_preserve_volume = False
me_cutext_007.use_remesh_preserve_attributes = False
me_cutext_007.use_mirror_vertex_groups = False
me_cutext_007.auto_texspace = False
me_cutext_007.update()
me_cutext_006 = bpy.data.meshes.new('CUText.006')
me_cutext_006.from_pydata([(-0.1316, -0.3947, 0.21), (-0.2895, -0.3947, 0.21), (-0.2895, 0.3947, 0.21), (-0.1316, 0.3947, 0.21), (-0.1316, 0.3421, 0.21), (-0.07895, 0.3421, 0.21), (-0.07895, 0.2368, 0.21), (-0.02632, 0.2368, 0.21), (-0.02632, 0.1316, 0.21), (0.02631, 0.1316, 0.21), (0.02631, 0.02632, 0.21), (0.07895, 0.02632, 0.21), (0.07895, -0.02632, 0.21), (0.1316, -0.02632, 0.21), (0.1316, 0.3947, 0.21), (0.2895, 0.3947, 0.21), (0.2895, -0.3947, 0.21), (0.1316, -0.3947, 0.21), (0.1316, -0.3421, 0.21), (0.07895, -0.3421, 0.21), (0.07895, -0.2368, 0.21), (0.02631, -0.2368, 0.21), (0.02631, -0.1316, 0.21), (-0.02632, -0.1316, 0.21), (-0.02632, -0.02632, 0.21), (-0.07895, -0.02632, 0.21), (-0.07895, 0.02632, 0.21), (-0.1316, 0.02632, 0.21), (-0.1316, -0.3947, -0.21), (-0.2895, -0.3947, -0.21), (-0.2895, 0.3947, -0.21), (-0.1316, 0.3947, -0.21), (-0.1316, 0.3421, -0.21), (-0.07895, 0.3421, -0.21), (-0.07895, 0.2368, -0.21), (-0.02632, 0.2368, -0.21), (-0.02632, 0.1316, -0.21), (0.02631, 0.1316, -0.21), (0.02631, 0.02632, -0.21), (0.07895, 0.02632, -0.21), (0.07895, -0.02632, -0.21), (0.1316, -0.02632, -0.21), (0.1316, 0.3947, -0.21), (0.2895, 0.3947, -0.21), (0.2895, -0.3947, -0.21), (0.1316, -0.3947, -0.21), (0.1316, -0.3421, -0.21), (0.07895, -0.3421, -0.21), (0.07895, -0.2368, -0.21), (0.02631, -0.2368, -0.21), (0.02631, -0.1316, -0.21), (-0.02632, -0.1316, -0.21), (-0.02632, -0.02632, -0.21), (-0.07895, -0.02632, -0.21), (-0.07895, 0.02632, -0.21), (-0.1316, 0.02632, -0.21), (-0.1316, -0.3947, -0.21), (-0.1216, -0.4047, -0.2), (-0.2895, -0.3947, -0.21), (-0.2995, -0.4047, -0.2), (-0.2895, 0.3947, -0.21), (-0.2995, 0.4047, -0.2), (-0.1316, 0.3947, -0.21), (-0.1216, 0.4047, -0.2), (-0.1316, 0.3421, -0.21), (-0.1216, 0.3521, -0.2), (-0.07895, 0.3421, -0.21), (-0.06895, 0.3521, -0.2), (-0.07895, 0.2368, -0.21), (-0.06895, 0.2468, -0.2), (-0.02632, 0.2368, -0.21), (-0.01632, 0.2468, -0.2), (-0.02632, 0.1316, -0.21), (-0.01632, 0.1416, -0.2), (0.02631, 0.1316, -0.21), (0.03631, 0.1416, -0.2), (0.02631, 0.02632, -0.21), (0.03631, 0.03632, -0.2), (0.07895, 0.02632, -0.21), (0.08895, 0.03632, -0.2), (0.07895, -0.02632, -0.21), (0.08895, -0.01632, -0.2), (0.1316, -0.02632, -0.21), (0.1216, -0.01632, -0.2), (0.1316, 0.3947, -0.21), (0.1216, 0.4047, -0.2), (0.2895, 0.3947, -0.21), (0.2995, 0.4047, -0.2), (0.2895, -0.3947, -0.21), (0.2995, -0.4047, -0.2), (0.1316, -0.3947, -0.21), (0.1216, -0.4047, -0.2), (0.1316, -0.3421, -0.21), (0.1216, -0.3521, -0.2), (0.07895, -0.3421, -0.21), (0.06895, -0.3521, -0.2), (0.07895, -0.2368, -0.21), (0.06895, -0.2468, -0.2), (0.02631, -0.2368, -0.21), (0.01631, -0.2468, -0.2), (0.02631, -0.1316, -0.21), (0.01631, -0.1416, -0.2), (-0.02632, -0.1316, -0.21), (-0.03632, -0.1416, -0.2), (-0.02632, -0.02632, -0.21), (-0.03632, -0.03632, -0.2), (-0.07895, -0.02632, -0.21), (-0.08895, -0.03632, -0.2), (-0.07895, 0.02632, -0.21), (-0.08895, 0.01632, -0.2), (-0.1316, 0.02632, -0.21), (-0.1216, 0.01632, -0.2), (-0.1216, -0.4047, -0.2), (-0.1216, -0.4047, 0.2), (-0.2995, -0.4047, -0.2), (-0.2995, -0.4047, 0.2), (-0.2995, 0.4047, -0.2), (-0.2995, 0.4047, 0.2), (-0.1216, 0.4047, -0.2), (-0.1216, 0.4047, 0.2), (-0.1216, 0.3521, -0.2), (-0.1216, 0.3521, 0.2), (-0.06895, 0.3521, -0.2), (-0.06895, 0.3521, 0.2), (-0.06895, 0.2468, -0.2), (-0.06895, 0.2468, 0.2), (-0.01632, 0.2468, -0.2), (-0.01632, 0.2468, 0.2), (-0.01632, 0.1416, -0.2), (-0.01632, 0.1416, 0.2), (0.03631, 0.1416, -0.2), (0.03631, 0.1416, 0.2), (0.03631, 0.03632, -0.2), (0.03631, 0.03632, 0.2), (0.08895, 0.03632, -0.2), (0.08895, 0.03632, 0.2), (0.08895, -0.01632, -0.2), (0.08895, -0.01632, 0.2), (0.1216, -0.01632, -0.2), (0.1216, -0.01632, 0.2), (0.1216, 0.4047, -0.2), (0.1216, 0.4047, 0.2), (0.2995, 0.4047, -0.2), (0.2995, 0.4047, 0.2), (0.2995, -0.4047, -0.2), (0.2995, -0.4047, 0.2), (0.1216, -0.4047, -0.2), (0.1216, -0.4047, 0.2), (0.1216, -0.3521, -0.2), (0.1216, -0.3521, 0.2), (0.06895, -0.3521, -0.2), (0.06895, -0.3521, 0.2), (0.06895, -0.2468, -0.2), (0.06895, -0.2468, 0.2), (0.01631, -0.2468, -0.2), (0.01631, -0.2468, 0.2), (0.01631, -0.1416, -0.2), (0.01631, -0.1416, 0.2), (-0.03632, -0.1416, -0.2), (-0.03632, -0.1416, 0.2), (-0.03632, -0.03632, -0.2), (-0.03632, -0.03632, 0.2), (-0.08895, -0.03632, -0.2), (-0.08895, -0.03632, 0.2), (-0.08895, 0.01632, -0.2), (-0.08895, 0.01632, 0.2), (-0.1216, 0.01632, -0.2), (-0.1216, 0.01632, 0.2), (-0.1216, -0.4047, 0.2), (-0.1316, -0.3947, 0.21), (-0.2995, -0.4047, 0.2), (-0.2895, -0.3947, 0.21), (-0.2995, 0.4047, 0.2), (-0.2895, 0.3947, 0.21), (-0.1216, 0.4047, 0.2), (-0.1316, 0.3947, 0.21), (-0.1216, 0.3521, 0.2), (-0.1316, 0.3421, 0.21), (-0.06895, 0.3521, 0.2), (-0.07895, 0.3421, 0.21), (-0.06895, 0.2468, 0.2), (-0.07895, 0.2368, 0.21), (-0.01632, 0.2468, 0.2), (-0.02632, 0.2368, 0.21), (-0.01632, 0.1416, 0.2), (-0.02632, 0.1316, 0.21), (0.03631, 0.1416, 0.2), (0.02631, 0.1316, 0.21), (0.03631, 0.03632, 0.2), (0.02631, 0.02632, 0.21), (0.08895, 0.03632, 0.2), (0.07895, 0.02632, 0.21), (0.08895, -0.01632, 0.2), (0.07895, -0.02632, 0.21), (0.1216, -0.01632, 0.2), (0.1316, -0.02632, 0.21), (0.1216, 0.4047, 0.2), (0.1316, 0.3947, 0.21), (0.2995, 0.4047, 0.2), (0.2895, 0.3947, 0.21), (0.2995, -0.4047, 0.2), (0.2895, -0.3947, 0.21), (0.1216, -0.4047, 0.2), (0.1316, -0.3947, 0.21), (0.1216, -0.3521, 0.2), (0.1316, -0.3421, 0.21), (0.06895, -0.3521, 0.2), (0.07895, -0.3421, 0.21), (0.06895, -0.2468, 0.2), (0.07895, -0.2368, 0.21), (0.01631, -0.2468, 0.2), (0.02631, -0.2368, 0.21), (0.01631, -0.1416, 0.2), (0.02631, -0.1316, 0.21), (-0.03632, -0.1416, 0.2), (-0.02632, -0.1316, 0.21), (-0.03632, -0.03632, 0.2), (-0.02632, -0.02632, 0.21), (-0.08895, -0.03632, 0.2), (-0.07895, -0.02632, 0.21), (-0.08895, 0.01632, 0.2), (-0.07895, 0.02632, 0.21), (-0.1216, 0.01632, 0.2), (-0.1316, 0.02632, 0.21)], [], [(1, 3, 2), (1, 4, 3), (13, 15, 14), (13, 16, 15), (1, 5, 4), (1, 6, 5), (1, 27, 6), (27, 7, 6), (27, 8, 7), (27, 9, 8), (27, 10, 9), (1, 0, 27), (26, 10, 27), (25, 10, 26), (25, 11, 10), (25, 12, 11), (24, 12, 25), (23, 12, 24), (23, 13, 12), (23, 22, 13), (22, 16, 13), (21, 20, 22), (20, 16, 22), (19, 18, 20), (18, 16, 20), (17, 16, 18), (31, 29, 30), (32, 29, 31), (43, 41, 42), (44, 41, 43), (33, 29, 32), (34, 29, 33), (55, 29, 34), (35, 55, 34), (36, 55, 35), (37, 55, 36), (38, 55, 37), (28, 29, 55), (38, 54, 55), (38, 53, 54), (39, 53, 38), (40, 53, 39), (40, 52, 53), (40, 51, 52), (41, 51, 40), (50, 51, 41), (44, 50, 41), (48, 49, 50), (44, 48, 50), (46, 47, 48), (44, 46, 48), (44, 45, 46), (57, 59, 58, 56), (59, 61, 60, 58), (61, 63, 62, 60), (63, 65, 64, 62), (65, 67, 66, 64), (67, 69, 68, 66), (69, 71, 70, 68), (71, 73, 72, 70), (73, 75, 74, 72), (75, 77, 76, 74), (77, 79, 78, 76), (79, 81, 80, 78), (81, 83, 82, 80), (83, 85, 84, 82), (85, 87, 86, 84), (87, 89, 88, 86), (89, 91, 90, 88), (91, 93, 92, 90), (93, 95, 94, 92), (95, 97, 96, 94), (97, 99, 98, 96), (99, 101, 100, 98), (101, 103, 102, 100), (103, 105, 104, 102), (105, 107, 106, 104), (107, 109, 108, 106), (109, 111, 110, 108), (111, 57, 56, 110), (113, 115, 114, 112), (115, 117, 116, 114), (117, 119, 118, 116), (119, 121, 120, 118), (121, 123, 122, 120), (123, 125, 124, 122), (125, 127, 126, 124), (127, 129, 128, 126), (129, 131, 130, 128), (131, 133, 132, 130), (133, 135, 134, 132), (135, 137, 136, 134), (137, 139, 138, 136), (139, 141, 140, 138), (141, 143, 142, 140), (143, 145, 144, 142), (145, 147, 146, 144), (147, 149, 148, 146), (149, 151, 150, 148), (151, 153, 152, 150), (153, 155, 154, 152), (155, 157, 156, 154), (157, 159, 158, 156), (159, 161, 160, 158), (161, 163, 162, 160), (163, 165, 164, 162), (165, 167, 166, 164), (167, 113, 112, 166), (169, 171, 170, 168), (171, 173, 172, 170), (173, 175, 174, 172), (175, 177, 176, 174), (177, 179, 178, 176), (179, 181, 180, 178), (181, 183, 182, 180), (183, 185, 184, 182), (185, 187, 186, 184), (187, 189, 188, 186), (189, 191, 190, 188), (191, 193, 192, 190), (193, 195, 194, 192), (195, 197, 196, 194), (197, 199, 198, 196), (199, 201, 200, 198), (201, 203, 202, 200), (203, 205, 204, 202), (205, 207, 206, 204), (207, 209, 208, 206), (209, 211, 210, 208), (211, 213, 212, 210), (213, 215, 214, 212), (215, 217, 216, 214), (217, 219, 218, 216), (219, 221, 220, 218), (221, 223, 222, 220), (223, 169, 168, 222)])
me_cutext_006.polygons.foreach_set('use_smooth', [0, 0, 0, 0, 0, 0, 0, 0, 0, 0, 0, 0, 0, 0, 0, 0, 0, 0, 0, 0, 0, 0, 0, 0, 0, 0, 0, 0, 0, 0, 0, 0, 0, 0, 0, 0, 0, 0, 0, 0, 0, 0, 0, 0, 0, 0, 0, 0, 0, 0, 0, 0, 1, 1, 1, 1, 1, 1, 1, 1, 1, 1, 1, 1, 1, 1, 1, 1, 1, 1, 1, 1, 1, 1, 1, 1, 1, 1, 1, 1, 1, 1, 1, 1, 1, 1, 1, 1, 1, 1, 1, 1, 1, 1, 1, 1, 1, 1, 1, 1, 1, 1, 1, 1, 1, 1, 1, 1, 1, 1, 1, 1, 1, 1, 1, 1, 1, 1, 1, 1, 1, 1, 1, 1, 1, 1, 1, 1, 1, 1, 1, 1, 1, 1, 1, 1])
me_cutext_006.use_remesh_preserve_volume = False
me_cutext_006.use_remesh_preserve_attributes = False
me_cutext_006.use_mirror_vertex_groups = False
me_cutext_006.auto_texspace = False
me_cutext_006.update()
me_cutext_005 = bpy.data.meshes.new('CUText.005')
me_cutext_005.from_pydata([(0.2368, -0.3947, 0.21), (-0.2368, -0.3947, 0.21), (-0.2368, -0.3421, 0.21), (-0.2895, -0.3421, 0.21), (-0.2895, -0.1842, 0.21), (-0.1316, -0.1842, 0.21), (-0.1316, -0.2368, 0.21), (0.1316, -0.2368, 0.21), (0.1316, -0.07895, 0.21), (-0.2368, -0.07895, 0.21), (-0.2368, -0.02632, 0.21), (-0.2895, -0.02632, 0.21), (-0.2895, 0.3421, 0.21), (-0.2368, 0.3421, 0.21), (-0.2368, 0.3947, 0.21), (0.2368, 0.3947, 0.21), (0.2368, 0.3421, 0.21), (0.2895, 0.3421, 0.21), (0.2895, 0.1842, 0.21), (0.1316, 0.1842, 0.21), (0.1316, 0.2368, 0.21), (-0.1316, 0.2368, 0.21), (-0.1316, 0.07895, 0.21), (0.2368, 0.07895, 0.21), (0.2368, 0.02632, 0.21), (0.2895, 0.02632, 0.21), (0.2895, -0.3421, 0.21), (0.2368, -0.3421, 0.21), (0.2368, -0.3947, -0.21), (-0.2368, -0.3947, -0.21), (-0.2368, -0.3421, -0.21), (-0.2895, -0.3421, -0.21), (-0.2895, -0.1842, -0.21), (-0.1316, -0.1842, -0.21), (-0.1316, -0.2368, -0.21), (0.1316, -0.2368, -0.21), (0.1316, -0.07895, -0.21), (-0.2368, -0.07895, -0.21), (-0.2368, -0.02632, -0.21), (-0.2895, -0.02632, -0.21), (-0.2895, 0.3421, -0.21), (-0.2368, 0.3421, -0.21), (-0.2368, 0.3947, -0.21), (0.2368, 0.3947, -0.21), (0.2368, 0.3421, -0.21), (0.2895, 0.3421, -0.21), (0.2895, 0.1842, -0.21), (0.1316, 0.1842, -0.21), (0.1316, 0.2368, -0.21), (-0.1316, 0.2368, -0.21), (-0.1316, 0.07895, -0.21), (0.2368, 0.07895, -0.21), (0.2368, 0.02632, -0.21), (0.2895, 0.02632, -0.21), (0.2895, -0.3421, -0.21), (0.2368, -0.3421, -0.21), (0.2368, -0.3947, -0.21), (0.2468, -0.4047, -0.2), (-0.2368, -0.3947, -0.21), (-0.2468, -0.4047, -0.2), (-0.2368, -0.3421, -0.21), (-0.2468, -0.3521, -0.2), (-0.2895, -0.3421, -0.21), (-0.2995, -0.3521, -0.2), (-0.2895, -0.1842, -0.21), (-0.2995, -0.1742, -0.2), (-0.1316, -0.1842, -0.21), (-0.1216, -0.1742, -0.2), (-0.1316, -0.2368, -0.21), (-0.1216, -0.2268, -0.2), (0.1316, -0.2368, -0.21), (0.1216, -0.2268, -0.2), (0.1316, -0.07895, -0.21), (0.1216, -0.08895, -0.2), (-0.2368, -0.07895, -0.21), (-0.2468, -0.08895, -0.2), (-0.2368, -0.02632, -0.21), (-0.2468, -0.03632, -0.2), (-0.2895, -0.02632, -0.21), (-0.2995, -0.03632, -0.2), (-0.2895, 0.3421, -0.21), (-0.2995, 0.3521, -0.2), (-0.2368, 0.3421, -0.21), (-0.2468, 0.3521, -0.2), (-0.2368, 0.3947, -0.21), (-0.2468, 0.4047, -0.2), (0.2368, 0.3947, -0.21), (0.2468, 0.4047, -0.2), (0.2368, 0.3421, -0.21), (0.2468, 0.3521, -0.2), (0.2895, 0.3421, -0.21), (0.2995, 0.3521, -0.2), (0.2895, 0.1842, -0.21), (0.2995, 0.1742, -0.2), (0.1316, 0.1842, -0.21), (0.1216, 0.1742, -0.2), (0.1316, 0.2368, -0.21), (0.1216, 0.2268, -0.2), (-0.1316, 0.2368, -0.21), (-0.1216, 0.2268, -0.2), (-0.1316, 0.07895, -0.21), (-0.1216, 0.08895, -0.2), (0.2368, 0.07895, -0.21), (0.2468, 0.08895, -0.2), (0.2368, 0.02632, -0.21), (0.2468, 0.03632, -0.2), (0.2895, 0.02632, -0.21), (0.2995, 0.03632, -0.2), (0.2895, -0.3421, -0.21), (0.2995, -0.3521, -0.2), (0.2368, -0.3421, -0.21), (0.2468, -0.3521, -0.2), (0.2468, -0.4047, -0.2), (0.2468, -0.4047, 0.2), (-0.2468, -0.4047, -0.2), (-0.2468, -0.4047, 0.2), (-0.2468, -0.3521, -0.2), (-0.2468, -0.3521, 0.2), (-0.2995, -0.3521, -0.2), (-0.2995, -0.3521, 0.2), (-0.2995, -0.1742, -0.2), (-0.2995, -0.1742, 0.2), (-0.1216, -0.1742, -0.2), (-0.1216, -0.1742, 0.2), (-0.1216, -0.2268, -0.2), (-0.1216, -0.2268, 0.2), (0.1216, -0.2268, -0.2), (0.1216, -0.2268, 0.2), (0.1216, -0.08895, -0.2), (0.1216, -0.08895, 0.2), (-0.2468, -0.08895, -0.2), (-0.2468, -0.08895, 0.2), (-0.2468, -0.03632, -0.2), (-0.2468, -0.03632, 0.2), (-0.2995, -0.03632, -0.2), (-0.2995, -0.03632, 0.2), (-0.2995, 0.3521, -0.2), (-0.2995, 0.3521, 0.2), (-0.2468, 0.3521, -0.2), (-0.2468, 0.3521, 0.2), (-0.2468, 0.4047, -0.2), (-0.2468, 0.4047, 0.2), (0.2468, 0.4047, -0.2), (0.2468, 0.4047, 0.2), (0.2468, 0.3521, -0.2), (0.2468, 0.3521, 0.2), (0.2995, 0.3521, -0.2), (0.2995, 0.3521, 0.2), (0.2995, 0.1742, -0.2), (0.2995, 0.1742, 0.2), (0.1216, 0.1742, -0.2), (0.1216, 0.1742, 0.2), (0.1216, 0.2268, -0.2), (0.1216, 0.2268, 0.2), (-0.1216, 0.2268, -0.2), (-0.1216, 0.2268, 0.2), (-0.1216, 0.08895, -0.2), (-0.1216, 0.08895, 0.2), (0.2468, 0.08895, -0.2), (0.2468, 0.08895, 0.2), (0.2468, 0.03632, -0.2), (0.2468, 0.03632, 0.2), (0.2995, 0.03632, -0.2), (0.2995, 0.03632, 0.2), (0.2995, -0.3521, -0.2), (0.2995, -0.3521, 0.2), (0.2468, -0.3521, -0.2), (0.2468, -0.3521, 0.2), (0.2468, -0.4047, 0.2), (0.2368, -0.3947, 0.21), (-0.2468, -0.4047, 0.2), (-0.2368, -0.3947, 0.21), (-0.2468, -0.3521, 0.2), (-0.2368, -0.3421, 0.21), (-0.2995, -0.3521, 0.2), (-0.2895, -0.3421, 0.21), (-0.2995, -0.1742, 0.2), (-0.2895, -0.1842, 0.21), (-0.1216, -0.1742, 0.2), (-0.1316, -0.1842, 0.21), (-0.1216, -0.2268, 0.2), (-0.1316, -0.2368, 0.21), (0.1216, -0.2268, 0.2), (0.1316, -0.2368, 0.21), (0.1216, -0.08895, 0.2), (0.1316, -0.07895, 0.21), (-0.2468, -0.08895, 0.2), (-0.2368, -0.07895, 0.21), (-0.2468, -0.03632, 0.2), (-0.2368, -0.02632, 0.21), (-0.2995, -0.03632, 0.2), (-0.2895, -0.02632, 0.21), (-0.2995, 0.3521, 0.2), (-0.2895, 0.3421, 0.21), (-0.2468, 0.3521, 0.2), (-0.2368, 0.3421, 0.21), (-0.2468, 0.4047, 0.2), (-0.2368, 0.3947, 0.21), (0.2468, 0.4047, 0.2), (0.2368, 0.3947, 0.21), (0.2468, 0.3521, 0.2), (0.2368, 0.3421, 0.21), (0.2995, 0.3521, 0.2), (0.2895, 0.3421, 0.21), (0.2995, 0.1742, 0.2), (0.2895, 0.1842, 0.21), (0.1216, 0.1742, 0.2), (0.1316, 0.1842, 0.21), (0.1216, 0.2268, 0.2), (0.1316, 0.2368, 0.21), (-0.1216, 0.2268, 0.2), (-0.1316, 0.2368, 0.21), (-0.1216, 0.08895, 0.2), (-0.1316, 0.07895, 0.21), (0.2468, 0.08895, 0.2), (0.2368, 0.07895, 0.21), (0.2468, 0.03632, 0.2), (0.2368, 0.02632, 0.21), (0.2995, 0.03632, 0.2), (0.2895, 0.02632, 0.21), (0.2995, -0.3521, 0.2), (0.2895, -0.3421, 0.21), (0.2468, -0.3521, 0.2), (0.2368, -0.3421, 0.21)], [], [(13, 15, 14), (13, 16, 15), (11, 13, 12), (11, 21, 13), (21, 16, 13), (21, 17, 16), (21, 20, 17), (20, 18, 17), (11, 22, 21), (19, 18, 20), (11, 23, 22), (11, 24, 23), (11, 25, 24), (11, 10, 25), (10, 8, 25), (8, 26, 25), (9, 8, 10), (7, 26, 8), (3, 5, 4), (3, 6, 5), (3, 7, 6), (3, 26, 7), (2, 26, 3), (1, 27, 2), (27, 26, 2), (1, 0, 27), (43, 41, 42), (44, 41, 43), (41, 39, 40), (49, 39, 41), (44, 49, 41), (45, 49, 44), (48, 49, 45), (46, 48, 45), (50, 39, 49), (46, 47, 48), (51, 39, 50), (52, 39, 51), (53, 39, 52), (38, 39, 53), (36, 38, 53), (54, 36, 53), (36, 37, 38), (54, 35, 36), (33, 31, 32), (34, 31, 33), (35, 31, 34), (54, 31, 35), (54, 30, 31), (55, 29, 30), (54, 55, 30), (28, 29, 55), (57, 59, 58, 56), (59, 61, 60, 58), (61, 63, 62, 60), (63, 65, 64, 62), (65, 67, 66, 64), (67, 69, 68, 66), (69, 71, 70, 68), (71, 73, 72, 70), (73, 75, 74, 72), (75, 77, 76, 74), (77, 79, 78, 76), (79, 81, 80, 78), (81, 83, 82, 80), (83, 85, 84, 82), (85, 87, 86, 84), (87, 89, 88, 86), (89, 91, 90, 88), (91, 93, 92, 90), (93, 95, 94, 92), (95, 97, 96, 94), (97, 99, 98, 96), (99, 101, 100, 98), (101, 103, 102, 100), (103, 105, 104, 102), (105, 107, 106, 104), (107, 109, 108, 106), (109, 111, 110, 108), (111, 57, 56, 110), (113, 115, 114, 112), (115, 117, 116, 114), (117, 119, 118, 116), (119, 121, 120, 118), (121, 123, 122, 120), (123, 125, 124, 122), (125, 127, 126, 124), (127, 129, 128, 126), (129, 131, 130, 128), (131, 133, 132, 130), (133, 135, 134, 132), (135, 137, 136, 134), (137, 139, 138, 136), (139, 141, 140, 138), (141, 143, 142, 140), (143, 145, 144, 142), (145, 147, 146, 144), (147, 149, 148, 146), (149, 151, 150, 148), (151, 153, 152, 150), (153, 155, 154, 152), (155, 157, 156, 154), (157, 159, 158, 156), (159, 161, 160, 158), (161, 163, 162, 160), (163, 165, 164, 162), (165, 167, 166, 164), (167, 113, 112, 166), (169, 171, 170, 168), (171, 173, 172, 170), (173, 175, 174, 172), (175, 177, 176, 174), (177, 179, 178, 176), (179, 181, 180, 178), (181, 183, 182, 180), (183, 185, 184, 182), (185, 187, 186, 184), (187, 189, 188, 186), (189, 191, 190, 188), (191, 193, 192, 190), (193, 195, 194, 192), (195, 197, 196, 194), (197, 199, 198, 196), (199, 201, 200, 198), (201, 203, 202, 200), (203, 205, 204, 202), (205, 207, 206, 204), (207, 209, 208, 206), (209, 211, 210, 208), (211, 213, 212, 210), (213, 215, 214, 212), (215, 217, 216, 214), (217, 219, 218, 216), (219, 221, 220, 218), (221, 223, 222, 220), (223, 169, 168, 222)])
me_cutext_005.polygons.foreach_set('use_smooth', [0, 0, 0, 0, 0, 0, 0, 0, 0, 0, 0, 0, 0, 0, 0, 0, 0, 0, 0, 0, 0, 0, 0, 0, 0, 0, 0, 0, 0, 0, 0, 0, 0, 0, 0, 0, 0, 0, 0, 0, 0, 0, 0, 0, 0, 0, 0, 0, 0, 0, 0, 0, 1, 1, 1, 1, 1, 1, 1, 1, 1, 1, 1, 1, 1, 1, 1, 1, 1, 1, 1, 1, 1, 1, 1, 1, 1, 1, 1, 1, 1, 1, 1, 1, 1, 1, 1, 1, 1, 1, 1, 1, 1, 1, 1, 1, 1, 1, 1, 1, 1, 1, 1, 1, 1, 1, 1, 1, 1, 1, 1, 1, 1, 1, 1, 1, 1, 1, 1, 1, 1, 1, 1, 1, 1, 1, 1, 1, 1, 1, 1, 1, 1, 1, 1, 1])
me_cutext_005.use_remesh_preserve_volume = False
me_cutext_005.use_remesh_preserve_attributes = False
me_cutext_005.use_mirror_vertex_groups = False
me_cutext_005.auto_texspace = False
me_cutext_005.update()
me_cutext_004 = bpy.data.meshes.new('CUText.004')
me_cutext_004.from_pydata([(0.3277, -0.3947, 0.21), (-0.1986, -0.3947, 0.21), (-0.1986, -0.3421, 0.21), (-0.2513, -0.3421, 0.21), (-0.2513, 0.3421, 0.21), (-0.1986, 0.3421, 0.21), (-0.1986, 0.3947, 0.21), (0.3277, 0.3947, 0.21), (0.3277, 0.2368, 0.21), (-0.09336, 0.2368, 0.21), (-0.09336, 0.07895, 0.21), (0.1698, 0.07895, 0.21), (0.1698, -0.07895, 0.21), (-0.09336, -0.07895, 0.21), (-0.09336, -0.2368, 0.21), (0.3277, -0.2368, 0.21), (0.3277, -0.3947, -0.21), (-0.1986, -0.3947, -0.21), (-0.1986, -0.3421, -0.21), (-0.2513, -0.3421, -0.21), (-0.2513, 0.3421, -0.21), (-0.1986, 0.3421, -0.21), (-0.1986, 0.3947, -0.21), (0.3277, 0.3947, -0.21), (0.3277, 0.2368, -0.21), (-0.09336, 0.2368, -0.21), (-0.09336, 0.07895, -0.21), (0.1698, 0.07895, -0.21), (0.1698, -0.07895, -0.21), (-0.09336, -0.07895, -0.21), (-0.09336, -0.2368, -0.21), (0.3277, -0.2368, -0.21), (0.3277, -0.3947, -0.21), (0.3377, -0.4047, -0.2), (-0.1986, -0.3947, -0.21), (-0.2086, -0.4047, -0.2), (-0.1986, -0.3421, -0.21), (-0.2086, -0.3521, -0.2), (-0.2513, -0.3421, -0.21), (-0.2613, -0.3521, -0.2), (-0.2513, 0.3421, -0.21), (-0.2613, 0.3521, -0.2), (-0.1986, 0.3421, -0.21), (-0.2086, 0.3521, -0.2), (-0.1986, 0.3947, -0.21), (-0.2086, 0.4047, -0.2), (0.3277, 0.3947, -0.21), (0.3377, 0.4047, -0.2), (0.3277, 0.2368, -0.21), (0.3377, 0.2268, -0.2), (-0.09336, 0.2368, -0.21), (-0.08336, 0.2268, -0.2), (-0.09336, 0.07895, -0.21), (-0.08336, 0.08895, -0.2), (0.1698, 0.07895, -0.21), (0.1798, 0.08895, -0.2), (0.1698, -0.07895, -0.21), (0.1798, -0.08895, -0.2), (-0.09336, -0.07895, -0.21), (-0.08336, -0.08895, -0.2), (-0.09336, -0.2368, -0.21), (-0.08336, -0.2268, -0.2), (0.3277, -0.2368, -0.21), (0.3377, -0.2268, -0.2), (0.3377, -0.4047, -0.2), (0.3377, -0.4047, 0.2), (-0.2086, -0.4047, -0.2), (-0.2086, -0.4047, 0.2), (-0.2086, -0.3521, -0.2), (-0.2086, -0.3521, 0.2), (-0.2613, -0.3521, -0.2), (-0.2613, -0.3521, 0.2), (-0.2613, 0.3521, -0.2), (-0.2613, 0.3521, 0.2), (-0.2086, 0.3521, -0.2), (-0.2086, 0.3521, 0.2), (-0.2086, 0.4047, -0.2), (-0.2086, 0.4047, 0.2), (0.3377, 0.4047, -0.2), (0.3377, 0.4047, 0.2), (0.3377, 0.2268, -0.2), (0.3377, 0.2268, 0.2), (-0.08336, 0.2268, -0.2), (-0.08336, 0.2268, 0.2), (-0.08336, 0.08895, -0.2), (-0.08336, 0.08895, 0.2), (0.1798, 0.08895, -0.2), (0.1798, 0.08895, 0.2), (0.1798, -0.08895, -0.2), (0.1798, -0.08895, 0.2), (-0.08336, -0.08895, -0.2), (-0.08336, -0.08895, 0.2), (-0.08336, -0.2268, -0.2), (-0.08336, -0.2268, 0.2), (0.3377, -0.2268, -0.2), (0.3377, -0.2268, 0.2), (0.3377, -0.4047, 0.2), (0.3277, -0.3947, 0.21), (-0.2086, -0.4047, 0.2), (-0.1986, -0.3947, 0.21), (-0.2086, -0.3521, 0.2), (-0.1986, -0.3421, 0.21), (-0.2613, -0.3521, 0.2), (-0.2513, -0.3421, 0.21), (-0.2613, 0.3521, 0.2), (-0.2513, 0.3421, 0.21), (-0.2086, 0.3521, 0.2), (-0.1986, 0.3421, 0.21), (-0.2086, 0.4047, 0.2), (-0.1986, 0.3947, 0.21), (0.3377, 0.4047, 0.2), (0.3277, 0.3947, 0.21), (0.3377, 0.2268, 0.2), (0.3277, 0.2368, 0.21), (-0.08336, 0.2268, 0.2), (-0.09336, 0.2368, 0.21), (-0.08336, 0.08895, 0.2), (-0.09336, 0.07895, 0.21), (0.1798, 0.08895, 0.2), (0.1698, 0.07895, 0.21), (0.1798, -0.08895, 0.2), (0.1698, -0.07895, 0.21), (-0.08336, -0.08895, 0.2), (-0.09336, -0.07895, 0.21), (-0.08336, -0.2268, 0.2), (-0.09336, -0.2368, 0.21), (0.3377, -0.2268, 0.2), (0.3277, -0.2368, 0.21)], [], [(5, 7, 6), (5, 8, 7), (3, 5, 4), (3, 9, 5), (9, 8, 5), (3, 10, 9), (3, 13, 10), (13, 11, 10), (13, 12, 11), (3, 14, 13), (3, 15, 14), (3, 2, 15), (2, 0, 15), (1, 0, 2), (23, 21, 22), (24, 21, 23), (21, 19, 20), (25, 19, 21), (24, 25, 21), (26, 19, 25), (29, 19, 26), (27, 29, 26), (28, 29, 27), (30, 19, 29), (31, 19, 30), (18, 19, 31), (16, 18, 31), (16, 17, 18), (33, 35, 34, 32), (35, 37, 36, 34), (37, 39, 38, 36), (39, 41, 40, 38), (41, 43, 42, 40), (43, 45, 44, 42), (45, 47, 46, 44), (47, 49, 48, 46), (49, 51, 50, 48), (51, 53, 52, 50), (53, 55, 54, 52), (55, 57, 56, 54), (57, 59, 58, 56), (59, 61, 60, 58), (61, 63, 62, 60), (63, 33, 32, 62), (65, 67, 66, 64), (67, 69, 68, 66), (69, 71, 70, 68), (71, 73, 72, 70), (73, 75, 74, 72), (75, 77, 76, 74), (77, 79, 78, 76), (79, 81, 80, 78), (81, 83, 82, 80), (83, 85, 84, 82), (85, 87, 86, 84), (87, 89, 88, 86), (89, 91, 90, 88), (91, 93, 92, 90), (93, 95, 94, 92), (95, 65, 64, 94), (97, 99, 98, 96), (99, 101, 100, 98), (101, 103, 102, 100), (103, 105, 104, 102), (105, 107, 106, 104), (107, 109, 108, 106), (109, 111, 110, 108), (111, 113, 112, 110), (113, 115, 114, 112), (115, 117, 116, 114), (117, 119, 118, 116), (119, 121, 120, 118), (121, 123, 122, 120), (123, 125, 124, 122), (125, 127, 126, 124), (127, 97, 96, 126)])
me_cutext_004.polygons.foreach_set('use_smooth', [0, 0, 0, 0, 0, 0, 0, 0, 0, 0, 0, 0, 0, 0, 0, 0, 0, 0, 0, 0, 0, 0, 0, 0, 0, 0, 0, 0, 1, 1, 1, 1, 1, 1, 1, 1, 1, 1, 1, 1, 1, 1, 1, 1, 1, 1, 1, 1, 1, 1, 1, 1, 1, 1, 1, 1, 1, 1, 1, 1, 1, 1, 1, 1, 1, 1, 1, 1, 1, 1, 1, 1, 1, 1, 1, 1])
me_cutext_004.use_remesh_preserve_volume = False
me_cutext_004.use_remesh_preserve_attributes = False
me_cutext_004.use_mirror_vertex_groups = False
me_cutext_004.auto_texspace = False
me_cutext_004.update()
me_cutext_003 = bpy.data.meshes.new('CUText.003')
me_cutext_003.from_pydata([(-0.1316, -0.2368, 0.21), (0.1316, -0.2368, 0.21), (0.1316, 0.2368, 0.21), (-0.1316, 0.2368, 0.21), (0.2368, -0.3947, 0.21), (-0.2368, -0.3947, 0.21), (-0.2368, -0.3421, 0.21), (-0.2895, -0.3421, 0.21), (-0.2895, 0.3421, 0.21), (-0.2368, 0.3421, 0.21), (-0.2368, 0.3947, 0.21), (0.2368, 0.3947, 0.21), (0.2368, 0.3421, 0.21), (0.2895, 0.3421, 0.21), (0.2895, -0.3421, 0.21), (0.2368, -0.3421, 0.21), (-0.1316, -0.2368, -0.21), (0.1316, -0.2368, -0.21), (0.1316, 0.2368, -0.21), (-0.1316, 0.2368, -0.21), (0.2368, -0.3947, -0.21), (-0.2368, -0.3947, -0.21), (-0.2368, -0.3421, -0.21), (-0.2895, -0.3421, -0.21), (-0.2895, 0.3421, -0.21), (-0.2368, 0.3421, -0.21), (-0.2368, 0.3947, -0.21), (0.2368, 0.3947, -0.21), (0.2368, 0.3421, -0.21), (0.2895, 0.3421, -0.21), (0.2895, -0.3421, -0.21), (0.2368, -0.3421, -0.21), (-0.1316, -0.2368, -0.21), (-0.1216, -0.2268, -0.2), (0.1316, -0.2368, -0.21), (0.1216, -0.2268, -0.2), (0.1316, 0.2368, -0.21), (0.1216, 0.2268, -0.2), (-0.1316, 0.2368, -0.21), (-0.1216, 0.2268, -0.2), (-0.1216, -0.2268, -0.2), (-0.1216, -0.2268, 0.2), (0.1216, -0.2268, -0.2), (0.1216, -0.2268, 0.2), (0.1216, 0.2268, -0.2), (0.1216, 0.2268, 0.2), (-0.1216, 0.2268, -0.2), (-0.1216, 0.2268, 0.2), (-0.1216, -0.2268, 0.2), (-0.1316, -0.2368, 0.21), (0.1216, -0.2268, 0.2), (0.1316, -0.2368, 0.21), (0.1216, 0.2268, 0.2), (0.1316, 0.2368, 0.21), (-0.1216, 0.2268, 0.2), (-0.1316, 0.2368, 0.21), (0.2368, -0.3947, -0.21), (0.2468, -0.4047, -0.2), (-0.2368, -0.3947, -0.21), (-0.2468, -0.4047, -0.2), (-0.2368, -0.3421, -0.21), (-0.2468, -0.3521, -0.2), (-0.2895, -0.3421, -0.21), (-0.2995, -0.3521, -0.2), (-0.2895, 0.3421, -0.21), (-0.2995, 0.3521, -0.2), (-0.2368, 0.3421, -0.21), (-0.2468, 0.3521, -0.2), (-0.2368, 0.3947, -0.21), (-0.2468, 0.4047, -0.2), (0.2368, 0.3947, -0.21), (0.2468, 0.4047, -0.2), (0.2368, 0.3421, -0.21), (0.2468, 0.3521, -0.2), (0.2895, 0.3421, -0.21), (0.2995, 0.3521, -0.2), (0.2895, -0.3421, -0.21), (0.2995, -0.3521, -0.2), (0.2368, -0.3421, -0.21), (0.2468, -0.3521, -0.2), (0.2468, -0.4047, -0.2), (0.2468, -0.4047, 0.2), (-0.2468, -0.4047, -0.2), (-0.2468, -0.4047, 0.2), (-0.2468, -0.3521, -0.2), (-0.2468, -0.3521, 0.2), (-0.2995, -0.3521, -0.2), (-0.2995, -0.3521, 0.2), (-0.2995, 0.3521, -0.2), (-0.2995, 0.3521, 0.2), (-0.2468, 0.3521, -0.2), (-0.2468, 0.3521, 0.2), (-0.2468, 0.4047, -0.2), (-0.2468, 0.4047, 0.2), (0.2468, 0.4047, -0.2), (0.2468, 0.4047, 0.2), (0.2468, 0.3521, -0.2), (0.2468, 0.3521, 0.2), (0.2995, 0.3521, -0.2), (0.2995, 0.3521, 0.2), (0.2995, -0.3521, -0.2), (0.2995, -0.3521, 0.2), (0.2468, -0.3521, -0.2), (0.2468, -0.3521, 0.2), (0.2468, -0.4047, 0.2), (0.2368, -0.3947, 0.21), (-0.2468, -0.4047, 0.2), (-0.2368, -0.3947, 0.21), (-0.2468, -0.3521, 0.2), (-0.2368, -0.3421, 0.21), (-0.2995, -0.3521, 0.2), (-0.2895, -0.3421, 0.21), (-0.2995, 0.3521, 0.2), (-0.2895, 0.3421, 0.21), (-0.2468, 0.3521, 0.2), (-0.2368, 0.3421, 0.21), (-0.2468, 0.4047, 0.2), (-0.2368, 0.3947, 0.21), (0.2468, 0.4047, 0.2), (0.2368, 0.3947, 0.21), (0.2468, 0.3521, 0.2), (0.2368, 0.3421, 0.21), (0.2995, 0.3521, 0.2), (0.2895, 0.3421, 0.21), (0.2995, -0.3521, 0.2), (0.2895, -0.3421, 0.21), (0.2468, -0.3521, 0.2), (0.2368, -0.3421, 0.21)], [], [(9, 11, 10), (9, 12, 11), (7, 9, 8), (7, 3, 9), (3, 12, 9), (3, 13, 12), (3, 2, 13), (2, 14, 13), (7, 0, 3), (1, 14, 2), (7, 1, 0), (7, 14, 1), (6, 14, 7), (5, 15, 6), (15, 14, 6), (5, 4, 15), (27, 25, 26), (28, 25, 27), (25, 23, 24), (19, 23, 25), (28, 19, 25), (29, 19, 28), (18, 19, 29), (30, 18, 29), (16, 23, 19), (30, 17, 18), (17, 23, 16), (30, 23, 17), (30, 22, 23), (31, 21, 22), (30, 31, 22), (20, 21, 31), (33, 35, 34, 32), (35, 37, 36, 34), (37, 39, 38, 36), (39, 33, 32, 38), (41, 43, 42, 40), (43, 45, 44, 42), (45, 47, 46, 44), (47, 41, 40, 46), (49, 51, 50, 48), (51, 53, 52, 50), (53, 55, 54, 52), (55, 49, 48, 54), (57, 59, 58, 56), (59, 61, 60, 58), (61, 63, 62, 60), (63, 65, 64, 62), (65, 67, 66, 64), (67, 69, 68, 66), (69, 71, 70, 68), (71, 73, 72, 70), (73, 75, 74, 72), (75, 77, 76, 74), (77, 79, 78, 76), (79, 57, 56, 78), (81, 83, 82, 80), (83, 85, 84, 82), (85, 87, 86, 84), (87, 89, 88, 86), (89, 91, 90, 88), (91, 93, 92, 90), (93, 95, 94, 92), (95, 97, 96, 94), (97, 99, 98, 96), (99, 101, 100, 98), (101, 103, 102, 100), (103, 81, 80, 102), (105, 107, 106, 104), (107, 109, 108, 106), (109, 111, 110, 108), (111, 113, 112, 110), (113, 115, 114, 112), (115, 117, 116, 114), (117, 119, 118, 116), (119, 121, 120, 118), (121, 123, 122, 120), (123, 125, 124, 122), (125, 127, 126, 124), (127, 105, 104, 126)])
me_cutext_003.polygons.foreach_set('use_smooth', [0, 0, 0, 0, 0, 0, 0, 0, 0, 0, 0, 0, 0, 0, 0, 0, 0, 0, 0, 0, 0, 0, 0, 0, 0, 0, 0, 0, 0, 0, 0, 0, 1, 1, 1, 1, 1, 1, 1, 1, 1, 1, 1, 1, 1, 1, 1, 1, 1, 1, 1, 1, 1, 1, 1, 1, 1, 1, 1, 1, 1, 1, 1, 1, 1, 1, 1, 1, 1, 1, 1, 1, 1, 1, 1, 1, 1, 1, 1, 1])
me_cutext_003.use_remesh_preserve_volume = False
me_cutext_003.use_remesh_preserve_attributes = False
me_cutext_003.use_mirror_vertex_groups = False
me_cutext_003.auto_texspace = False
me_cutext_003.update()
me_cutext_002 = bpy.data.meshes.new('CUText.002')
me_cutext_002.from_pydata([(-0.2122, -0.2368, 0.21), (0.05096, -0.2368, 0.21), (0.05096, 0.2368, 0.21), (-0.2122, 0.2368, 0.21), (0.1562, -0.3947, 0.21), (-0.3701, -0.3947, 0.21), (-0.3701, 0.3947, 0.21), (0.1562, 0.3947, 0.21), (0.1562, 0.3421, 0.21), (0.2089, 0.3421, 0.21), (0.2089, -0.3421, 0.21), (0.1562, -0.3421, 0.21), (-0.2122, -0.2368, -0.21), (0.05096, -0.2368, -0.21), (0.05096, 0.2368, -0.21), (-0.2122, 0.2368, -0.21), (0.1562, -0.3947, -0.21), (-0.3701, -0.3947, -0.21), (-0.3701, 0.3947, -0.21), (0.1562, 0.3947, -0.21), (0.1562, 0.3421, -0.21), (0.2089, 0.3421, -0.21), (0.2089, -0.3421, -0.21), (0.1562, -0.3421, -0.21), (-0.2122, -0.2368, -0.21), (-0.2022, -0.2268, -0.2), (0.05096, -0.2368, -0.21), (0.04096, -0.2268, -0.2), (0.05096, 0.2368, -0.21), (0.04096, 0.2268, -0.2), (-0.2122, 0.2368, -0.21), (-0.2022, 0.2268, -0.2), (-0.2022, -0.2268, -0.2), (-0.2022, -0.2268, 0.2), (0.04096, -0.2268, -0.2), (0.04096, -0.2268, 0.2), (0.04096, 0.2268, -0.2), (0.04096, 0.2268, 0.2), (-0.2022, 0.2268, -0.2), (-0.2022, 0.2268, 0.2), (-0.2022, -0.2268, 0.2), (-0.2122, -0.2368, 0.21), (0.04096, -0.2268, 0.2), (0.05096, -0.2368, 0.21), (0.04096, 0.2268, 0.2), (0.05096, 0.2368, 0.21), (-0.2022, 0.2268, 0.2), (-0.2122, 0.2368, 0.21), (0.1562, -0.3947, -0.21), (0.1662, -0.4047, -0.2), (-0.3701, -0.3947, -0.21), (-0.3801, -0.4047, -0.2), (-0.3701, 0.3947, -0.21), (-0.3801, 0.4047, -0.2), (0.1562, 0.3947, -0.21), (0.1662, 0.4047, -0.2), (0.1562, 0.3421, -0.21), (0.1662, 0.3521, -0.2), (0.2089, 0.3421, -0.21), (0.2189, 0.3521, -0.2), (0.2089, -0.3421, -0.21), (0.2189, -0.3521, -0.2), (0.1562, -0.3421, -0.21), (0.1662, -0.3521, -0.2), (0.1662, -0.4047, -0.2), (0.1662, -0.4047, 0.2), (-0.3801, -0.4047, -0.2), (-0.3801, -0.4047, 0.2), (-0.3801, 0.4047, -0.2), (-0.3801, 0.4047, 0.2), (0.1662, 0.4047, -0.2), (0.1662, 0.4047, 0.2), (0.1662, 0.3521, -0.2), (0.1662, 0.3521, 0.2), (0.2189, 0.3521, -0.2), (0.2189, 0.3521, 0.2), (0.2189, -0.3521, -0.2), (0.2189, -0.3521, 0.2), (0.1662, -0.3521, -0.2), (0.1662, -0.3521, 0.2), (0.1662, -0.4047, 0.2), (0.1562, -0.3947, 0.21), (-0.3801, -0.4047, 0.2), (-0.3701, -0.3947, 0.21), (-0.3801, 0.4047, 0.2), (-0.3701, 0.3947, 0.21), (0.1662, 0.4047, 0.2), (0.1562, 0.3947, 0.21), (0.1662, 0.3521, 0.2), (0.1562, 0.3421, 0.21), (0.2189, 0.3521, 0.2), (0.2089, 0.3421, 0.21), (0.2189, -0.3521, 0.2), (0.2089, -0.3421, 0.21), (0.1662, -0.3521, 0.2), (0.1562, -0.3421, 0.21)], [], [(5, 3, 6), (3, 7, 6), (3, 8, 7), (3, 9, 8), (3, 2, 9), (2, 10, 9), (5, 0, 3), (1, 10, 2), (5, 1, 0), (5, 11, 1), (11, 10, 1), (5, 4, 11), (15, 17, 18), (19, 15, 18), (20, 15, 19), (21, 15, 20), (14, 15, 21), (22, 14, 21), (12, 17, 15), (22, 13, 14), (13, 17, 12), (23, 17, 13), (22, 23, 13), (16, 17, 23), (25, 27, 26, 24), (27, 29, 28, 26), (29, 31, 30, 28), (31, 25, 24, 30), (33, 35, 34, 32), (35, 37, 36, 34), (37, 39, 38, 36), (39, 33, 32, 38), (41, 43, 42, 40), (43, 45, 44, 42), (45, 47, 46, 44), (47, 41, 40, 46), (49, 51, 50, 48), (51, 53, 52, 50), (53, 55, 54, 52), (55, 57, 56, 54), (57, 59, 58, 56), (59, 61, 60, 58), (61, 63, 62, 60), (63, 49, 48, 62), (65, 67, 66, 64), (67, 69, 68, 66), (69, 71, 70, 68), (71, 73, 72, 70), (73, 75, 74, 72), (75, 77, 76, 74), (77, 79, 78, 76), (79, 65, 64, 78), (81, 83, 82, 80), (83, 85, 84, 82), (85, 87, 86, 84), (87, 89, 88, 86), (89, 91, 90, 88), (91, 93, 92, 90), (93, 95, 94, 92), (95, 81, 80, 94)])
me_cutext_002.polygons.foreach_set('use_smooth', [0, 0, 0, 0, 0, 0, 0, 0, 0, 0, 0, 0, 0, 0, 0, 0, 0, 0, 0, 0, 0, 0, 0, 0, 1, 1, 1, 1, 1, 1, 1, 1, 1, 1, 1, 1, 1, 1, 1, 1, 1, 1, 1, 1, 1, 1, 1, 1, 1, 1, 1, 1, 1, 1, 1, 1, 1, 1, 1, 1])
me_cutext_002.use_remesh_preserve_volume = False
me_cutext_002.use_remesh_preserve_attributes = False
me_cutext_002.use_mirror_vertex_groups = False
me_cutext_002.auto_texspace = False
me_cutext_002.update()

# ---- objects
ob_12u = bpy.data.objects.new('12U', me_cutext_013)
ob_11d = bpy.data.objects.new('11D', me_cutext_012)
ob_10d = bpy.data.objects.new('10D', me_cutext_011)
ob_09a = bpy.data.objects.new('09A', me_cutext_010)
ob_08 = bpy.data.objects.new('08+', me_cutext_009)
ob_13p = bpy.data.objects.new('13P', me_cutext_014)
ob_07t = bpy.data.objects.new('07T', me_cutext_008)
ob_06i = bpy.data.objects.new('06I', me_cutext_007)
ob_05n = bpy.data.objects.new('05N', me_cutext_006)
ob_04s = bpy.data.objects.new('04S', me_cutext_005)
ob_03e = bpy.data.objects.new('03E', me_cutext_004)
ob_02o = bpy.data.objects.new('02O', me_cutext_003)
ob_01d = bpy.data.objects.new('01D', me_cutext_002)

# ---- transforms, parenting, visibility, modifiers, constraints
ob_12u.location = (0.8105, 2.047e-08, 0.3331)
ob_12u.scale = (0.0, 0.0, 0.0)
ob_12u.lineart.crease_threshold = 0.0
ob_11d.location = (-0.003665, 1.912e-08, 0.4209)
ob_11d.scale = (0.0, 0.0, 0.0)
ob_11d.lineart.crease_threshold = 0.0
ob_10d.location = (-0.6352, 1.912e-08, 0.4209)
ob_10d.scale = (0.0, 0.0, 0.0)
ob_10d.lineart.crease_threshold = 0.0
ob_09a.location = (-1.347, 1.458e-08, 0.2299)
ob_09a.rotation_euler = (-3.135, -0.0, 0.0)
ob_09a.lineart.crease_threshold = 0.0
ob_08.location = (-1.979, 1.664e-08, 0.4209)
ob_08.rotation_euler = (-3.142, -0.0, 0.0)
ob_08.lineart.crease_threshold = 0.0
ob_13p.location = (1.493, 1.369e-08, 0.4991)
ob_13p.scale = (0.0, 0.0, 0.0)
ob_13p.lineart.crease_threshold = 0.0
ob_07t.location = (1.653, 0.0, 0.7516)
ob_07t.rotation_euler = (1.571, -0.0, 0.0)
ob_07t.lineart.crease_threshold = 0.0
ob_06i.location = (1.232, 0.0, 0.6497)
ob_06i.rotation_euler = (1.571, -0.0, 0.0)
ob_06i.lineart.crease_threshold = 0.0
ob_05n.location = (0.8105, 0.0, 0.6357)
ob_05n.rotation_euler = (1.571, -0.0, 0.0)
ob_05n.lineart.crease_threshold = 0.0
ob_04s.location = (0.1789, 0.0, 0.6357)
ob_04s.rotation_euler = (1.571, -0.0, 0.0)
ob_04s.lineart.crease_threshold = 0.0
ob_03e.location = (-0.4909, 0.0, 0.6357)
ob_03e.rotation_euler = (1.571, -0.0, 0.0)
ob_03e.lineart.crease_threshold = 0.0
ob_02o.location = (-1.084, 0.0, 1.065)
ob_02o.rotation_euler = (1.571, -0.0, 0.0)
ob_02o.lineart.crease_threshold = 0.0
ob_01d.location = (-1.635, 0.0, 1.163)
ob_01d.rotation_euler = (1.571, -0.0, 0.0)
ob_01d.lineart.crease_threshold = 0.0

# ---- collection membership
col_collection_1.objects.link(ob_12u)
col_collection_1.objects.link(ob_11d)
col_collection_1.objects.link(ob_10d)
col_collection_1.objects.link(ob_09a)
col_collection_1.objects.link(ob_08)
col_collection_1.objects.link(ob_13p)
col_collection_1.objects.link(ob_07t)
col_collection_1.objects.link(ob_06i)
col_collection_1.objects.link(ob_05n)
col_collection_1.objects.link(ob_04s)
col_collection_1.objects.link(ob_03e)
col_collection_1.objects.link(ob_02o)
col_collection_1.objects.link(ob_01d)

# ---- scene / render settings (as saved in the file)
scene.frame_start = 1; scene.frame_end = 50; scene.frame_set(37)
scene.render.engine = 'BLENDER_EEVEE_NEXT'
scene.render.resolution_percentage = 50
scene.render.dither_intensity = 0.0
scene.cycles.use_denoising = False
scene.cycles.samples = 128
scene.cycles.sampling_pattern = 'TABULATED_SOBOL'
scene.cycles.use_adaptive_sampling = False
scene.cycles.use_light_tree = False
scene.cycles.blur_glossy = 0.0
scene.cycles.sample_clamp_indirect = 0.0
scene.view_settings.view_transform = 'Standard'
bpy.context.view_layer.update()

# ---- added for rendering (the .blend has no active camera and no usable light): camera, sun
cam_auto = bpy.data.cameras.new('AutoCamera')
cam_auto.lens = 50.0
cam_auto.sensor_width = 36.0
cam_auto.clip_end = 1000.0
ob_auto_camera = bpy.data.objects.new('AutoCamera', cam_auto)
scene.collection.objects.link(ob_auto_camera)
ob_auto_camera.location = (4.07271, -5.01733, 4.18145)
ob_auto_camera.rotation_euler = (1.09748, -7.21219e-08, 0.694738)
scene.camera = ob_auto_camera
light_auto_sun = bpy.data.lights.new('AutoSun', 'SUN')
light_auto_sun.energy = 3.0
light_auto_sun.angle = 0.0523599
ob_auto_sun = bpy.data.objects.new('AutoSun', light_auto_sun)
scene.collection.objects.link(ob_auto_sun)
ob_auto_sun.rotation_euler = (0.872665, 0.174533, 0.523599)
bpy.context.view_layer.update()
